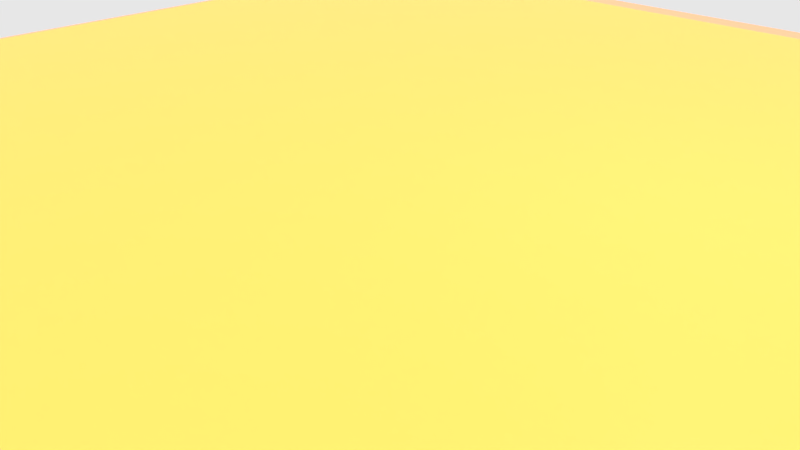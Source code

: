 # Source: desert05.blend  (saved by Blender 2.71.0; exported with 4.5.12 LTS)
import bpy
from mathutils import Matrix  # noqa: F401  (used for matrix-valued properties, if any)

bpy.ops.wm.read_factory_settings(use_empty=True)
scene = bpy.context.scene
scene.name = 'Scene'

# ---- collections
col_collection_1 = bpy.data.collections.new('Collection 1'); scene.collection.children.link(col_collection_1)

# ---- images (referenced by path relative to the original .blend; pixels are not part of the script)
import os
ASSET_DIR = os.environ.get("B2B_ASSET_DIR", "")  # directory of the original .blend (textures are referenced by path, not embedded)
HERE = os.path.dirname(os.path.abspath(__file__))  # packed textures are extracted next to this script under _unpacked/

def load_image(name, relpath, width, height, colorspace="sRGB"):
    """Load a texture the original file referenced (path relative to the .blend, or extracted next to this script)."""
    p = next((c for c in (os.path.join(HERE, relpath), os.path.join(ASSET_DIR, relpath)) if relpath and os.path.exists(c)), "")
    if p:
        img = bpy.data.images.load(p, check_existing=True)
        img.name = name
    else:  # same state as the original file: an image datablock whose file is absent (Cycles renders it pink)
        img = bpy.data.images.new(name, width, height)
        img.source = "FILE"
        img.filepath = "//" + (relpath or name)
    img.colorspace_settings.name = colorspace
    return img
img_bois_spec_png = load_image('Bois_SPEC.png', 'Bois_SPEC.png', 1024, 1024, 'sRGB')
img_bois_nrm_png_001 = load_image('Bois_NRM.png.001', 'Bois_NRM.png', 1024, 1024, 'sRGB')
img_bois_color_png_001 = load_image('Bois_COLOR.png.001', 'Bois_COLOR.png', 1024, 1024, 'sRGB')
img_metalpeint_nrm_jpg_001 = load_image('metalpeint_NRM.jpg.001', 'metalpeint_NRM.jpg', 1024, 1024, 'sRGB')
img_soilbeach0092_2_s_jpg = load_image('SoilBeach0092_2_S.jpg', 'SourcesImages/SoilBeach0092_2_S.jpg', 1024, 1024, 'sRGB')
img_bruitnormalmap03_png_001 = load_image('BruitNormalMap03.PNG.001', 'BruitNormalMap03.PNG', 1024, 1024, 'sRGB')

# ---- materials (node trees are filled in below, after node groups)
mat_lattebois = bpy.data.materials.new('LatteBois')
mat_lattebois.alpha_threshold = 0.0
mat_lattebois.roughness = 0.5
mat_lattebois.line_color = (0.0, 0.0, 0.0, 1.0)
mat_metalvert = bpy.data.materials.new('MetalVert')
mat_metalvert.alpha_threshold = 0.0
mat_metalvert.roughness = 0.5
mat_metalvert.line_color = (0.0, 0.0, 0.0, 1.0)
mat_material_001 = bpy.data.materials.new('Material.001')
mat_material_001.alpha_threshold = 0.0
mat_material_001.roughness = 0.5
mat_material_001.line_color = (0.0, 0.0, 0.0, 1.0)
mat_neige = bpy.data.materials.new('Neige')
mat_neige.alpha_threshold = 0.0
mat_neige.roughness = 0.5
mat_neige.line_color = (0.0, 0.0, 0.0, 1.0)

# ---- node groups
ng_sh_advanceddiffuse_001 = bpy.data.node_groups.new('SH_AdvancedDiffuse.001', 'ShaderNodeTree')
_s = ng_sh_advanceddiffuse_001.interface.new_socket(name='Diffuse', in_out='OUTPUT', socket_type='NodeSocketShader')
_s = ng_sh_advanceddiffuse_001.interface.new_socket(name='Color', in_out='INPUT', socket_type='NodeSocketColor')
_s.default_value = (1.0, 1.0, 1.0, 1.0)
_s = ng_sh_advanceddiffuse_001.interface.new_socket(name='Roughness', in_out='INPUT', socket_type='NodeSocketFloat')
_s.subtype = 'FACTOR'
_s.min_value = 0.0
_s.max_value = 1.0
_s = ng_sh_advanceddiffuse_001.interface.new_socket(name='GlossyColor', in_out='INPUT', socket_type='NodeSocketColor')
_s.default_value = (0.8, 0.8, 0.8, 1.0)
_s = ng_sh_advanceddiffuse_001.interface.new_socket(name='Glossyness', in_out='INPUT', socket_type='NodeSocketFloat')
_s.default_value = 0.5
_s.min_value = 0.0
_s.max_value = 1.0
_s = ng_sh_advanceddiffuse_001.interface.new_socket(name='GlossyRoughness', in_out='INPUT', socket_type='NodeSocketFloat')
_s.subtype = 'FACTOR'
_s.default_value = 0.2
_s.min_value = 0.0
_s.max_value = 1.0
_s = ng_sh_advanceddiffuse_001.interface.new_socket(name='FresnelBlend', in_out='INPUT', socket_type='NodeSocketFloat')
_s.default_value = 0.33
_s.min_value = 0.0
_s.max_value = 1.0
_s = ng_sh_advanceddiffuse_001.interface.new_socket(name='Normal', in_out='INPUT', socket_type='NodeSocketVector')
_s.min_value = -1.0
_s.max_value = 1.0
_s.hide_value = True
_N = ng_sh_advanceddiffuse_001.nodes; _L = ng_sh_advanceddiffuse_001.links
n0 = _N.new('NodeGroupOutput'); n0.name = 'Group Output'; n0.location = (479, 0)
n1 = _N.new('ShaderNodeMixShader'); n1.name = 'Mix Shader'; n1.location = (167, 12)
n2 = _N.new('ShaderNodeMath'); n2.name = 'Math'; n2.location = (-20, 185)
n2.operation = 'MULTIPLY'
n3 = _N.new('ShaderNodeLayerWeight'); n3.name = 'Layer Weight'; n3.location = (-256, 161)
n4 = _N.new('ShaderNodeBsdfDiffuse'); n4.name = 'Diffuse BSDF'; n4.location = (-251, 0)
n5 = _N.new('NodeGroupInput'); n5.name = 'Group Input'; n5.location = (-613, -2)
n6 = _N.new('ShaderNodeBsdfAnisotropic'); n6.name = 'Glossy BSDF'; n6.location = (-251, -118)
n6.distribution = 'GGX'
n7 = _N.new('ShaderNodeMath'); n7.name = 'Math.001'; n7.location = (0, 0)
n7.operation = 'POWER'
_L.new(n6.outputs[0], n1.inputs[2])
_L.new(n2.outputs[0], n1.inputs[0])
_L.new(n4.outputs[0], n1.inputs[1])
_L.new(n5.outputs[0], n4.inputs[0])
_L.new(n5.outputs[1], n4.inputs[1])
_L.new(n5.outputs[2], n6.inputs[0])
_L.new(n1.outputs[0], n0.inputs[0])
_L.new(n3.outputs[0], n2.inputs[0])
_L.new(n5.outputs[5], n3.inputs[0])
_L.new(n5.outputs[3], n2.inputs[1])
_L.new(n5.outputs[6], n6.inputs[4])
_L.new(n5.outputs[4], n7.inputs[0])
_L.new(n7.outputs[0], n6.inputs[1])
n0.is_active_output = True
ng_sh_advanceddiffuse = bpy.data.node_groups.new('SH_AdvancedDiffuse', 'ShaderNodeTree')
_s = ng_sh_advanceddiffuse.interface.new_socket(name='Diffuse', in_out='OUTPUT', socket_type='NodeSocketShader')
_s = ng_sh_advanceddiffuse.interface.new_socket(name='Color', in_out='INPUT', socket_type='NodeSocketColor')
_s.default_value = (1.0, 1.0, 1.0, 1.0)
_s = ng_sh_advanceddiffuse.interface.new_socket(name='Roughness', in_out='INPUT', socket_type='NodeSocketFloat')
_s.subtype = 'FACTOR'
_s.min_value = 0.0
_s.max_value = 1.0
_s = ng_sh_advanceddiffuse.interface.new_socket(name='GlossyColor', in_out='INPUT', socket_type='NodeSocketColor')
_s.default_value = (0.8, 0.8, 0.8, 1.0)
_s = ng_sh_advanceddiffuse.interface.new_socket(name='Glossyness', in_out='INPUT', socket_type='NodeSocketFloat')
_s.default_value = 0.5
_s.min_value = 0.0
_s.max_value = 1.0
_s = ng_sh_advanceddiffuse.interface.new_socket(name='GlossyRoughness', in_out='INPUT', socket_type='NodeSocketFloat')
_s.subtype = 'FACTOR'
_s.default_value = 0.2
_s.min_value = 0.0
_s.max_value = 1.0
_s = ng_sh_advanceddiffuse.interface.new_socket(name='FresnelBlend', in_out='INPUT', socket_type='NodeSocketFloat')
_s.default_value = 0.33
_s.min_value = 0.0
_s.max_value = 1.0
_s = ng_sh_advanceddiffuse.interface.new_socket(name='Normal', in_out='INPUT', socket_type='NodeSocketVector')
_s.min_value = -1.0
_s.max_value = 1.0
_s.hide_value = True
_N = ng_sh_advanceddiffuse.nodes; _L = ng_sh_advanceddiffuse.links
n0 = _N.new('NodeGroupOutput'); n0.name = 'Group Output'; n0.location = (479, 0)
n1 = _N.new('ShaderNodeMixShader'); n1.name = 'Mix Shader'; n1.location = (167, 12)
n2 = _N.new('NodeGroupInput'); n2.name = 'Group Input'; n2.location = (-613, -2)
n3 = _N.new('ShaderNodeBsdfDiffuse'); n3.name = 'Diffuse BSDF'; n3.location = (-251, 0)
n4 = _N.new('ShaderNodeBsdfAnisotropic'); n4.name = 'Glossy BSDF'; n4.location = (-251, -118)
n4.distribution = 'GGX'
n5 = _N.new('ShaderNodeMath'); n5.name = 'Math'; n5.location = (-61, 185)
n5.operation = 'MULTIPLY'
n6 = _N.new('ShaderNodeLayerWeight'); n6.name = 'Layer Weight'; n6.location = (-308, 180)
n7 = _N.new('ShaderNodeMath'); n7.name = 'Math.001'; n7.location = (0, 0)
n7.operation = 'POWER'
_L.new(n4.outputs[0], n1.inputs[2])
_L.new(n5.outputs[0], n1.inputs[0])
_L.new(n3.outputs[0], n1.inputs[1])
_L.new(n2.outputs[0], n3.inputs[0])
_L.new(n2.outputs[1], n3.inputs[1])
_L.new(n2.outputs[2], n4.inputs[0])
_L.new(n1.outputs[0], n0.inputs[0])
_L.new(n6.outputs[0], n5.inputs[0])
_L.new(n2.outputs[5], n6.inputs[0])
_L.new(n2.outputs[3], n5.inputs[1])
_L.new(n2.outputs[6], n4.inputs[4])
_L.new(n2.outputs[6], n3.inputs[2])
_L.new(n2.outputs[4], n7.inputs[0])
_L.new(n7.outputs[0], n4.inputs[1])
n0.is_active_output = True

# ---- material node trees
mat_lattebois.use_nodes = True; mat_lattebois.node_tree.nodes.clear()
_N = mat_lattebois.node_tree.nodes; _L = mat_lattebois.node_tree.links
n0 = _N.new('ShaderNodeOutputMaterial'); n0.name = 'Material Output'; n0.location = (321, 290)
n1 = _N.new('ShaderNodeTexImage'); n1.name = 'Image Texture.002'; n1.location = (-118, 415)
n1.width = 140
n1.image = img_bois_spec_png
n2 = _N.new('ShaderNodeTexImage'); n2.name = 'Image Texture.001'; n2.location = (-331, 217)
n2.width = 140
n2.image = img_bois_nrm_png_001
n3 = _N.new('ShaderNodeMapping'); n3.name = 'Mapping.003'; n3.location = (-672, 586)
n3.vector_type = 'VECTOR'
n3.inputs[2].default_value = (0.0, -0.0, 1.571)
n3.inputs[3].default_value = (2.0, 2.0, 1.0)
n4 = _N.new('ShaderNodeUVMap'); n4.name = 'UV Map'; n4.location = (-967, 411)
n4.uv_map = 'UVMap'
n5 = _N.new('ShaderNodeNormalMap'); n5.name = 'Normal Map.002'; n5.location = (-51, 144)
n5.uv_map = 'UVMap'
n5.inputs[0].default_value = 0.1
n6 = _N.new('ShaderNodeTexImage'); n6.name = 'Image Texture'; n6.location = (-210, 766)
n6.width = 140
n6.image = img_bois_color_png_001
n7 = _N.new('ShaderNodeRGBCurve'); n7.name = 'RGB Curves'; n7.location = (-10, 837)
_c = n7.mapping.curves[0]
while len(_c.points) > 2: _c.points.remove(_c.points[-1])
_c.points[0].location = (0.0, 0.0); _c.points[0].handle_type = 'AUTO'
_c.points[1].location = (0.86818, 0.4125); _c.points[1].handle_type = 'AUTO'
_p = _c.points.new(1.0, 1.0); _p.handle_type = 'AUTO'
_c = n7.mapping.curves[2]
while len(_c.points) > 2: _c.points.remove(_c.points[-1])
_c.points[0].location = (0.0, 0.0); _c.points[0].handle_type = 'AUTO'
_c.points[1].location = (0.26818, 0.55625); _c.points[1].handle_type = 'AUTO'
_p = _c.points.new(0.56818, 0.775); _p.handle_type = 'AUTO'
_p = _c.points.new(0.63636, 0.9375); _p.handle_type = 'AUTO'
_p = _c.points.new(1.0, 1.0); _p.handle_type = 'AUTO'
_c = n7.mapping.curves[3]
while len(_c.points) > 2: _c.points.remove(_c.points[-1])
_c.points[0].location = (0.0, 0.0); _c.points[0].handle_type = 'AUTO'
_c.points[1].location = (0.74545, 0.2125); _c.points[1].handle_type = 'AUTO'
_p = _c.points.new(1.0, 1.0); _p.handle_type = 'AUTO'
n7.mapping.update()
n8 = _N.new('ShaderNodeMath'); n8.name = 'Math'; n8.location = (75, 470)
n8.operation = 'MULTIPLY'
n8.inputs[1].default_value = 0.3
n9 = _N.new('ShaderNodeGroup'); n9.name = 'Group'; n9.location = (281, 724)
n9.node_tree = ng_sh_advanceddiffuse_001
n9.inputs[1].default_value = 0.0
n9.inputs[2].default_value = (0.8, 0.8, 0.8, 1.0)
n9.inputs[4].default_value = 0.1
n9.inputs[5].default_value = 0.33
n9.inputs[6].default_value = (0.0, 0.0, 0.0)
n10 = _N.new('ShaderNodeDisplacement'); n10.name = 'Displacement'; n10.location = (0, 0)
n10.inputs[1].default_value = 0.0
n10.inputs[2].default_value = 0.1
_L.new(n4.outputs[0], n3.inputs[0])
_L.new(n3.outputs[0], n6.inputs[0])
_L.new(n3.outputs[0], n2.inputs[0])
_L.new(n3.outputs[0], n1.inputs[0])
_L.new(n2.outputs[0], n5.inputs[1])
_L.new(n9.outputs[0], n0.inputs[0])
_L.new(n6.outputs[0], n7.inputs[1])
_L.new(n7.outputs[0], n9.inputs[0])
_L.new(n1.outputs[0], n8.inputs[0])
_L.new(n8.outputs[0], n9.inputs[3])
_L.new(n5.outputs[0], n10.inputs[0])
_L.new(n10.outputs[0], n0.inputs[2])
n0.is_active_output = True
mat_metalvert.use_nodes = True; mat_metalvert.node_tree.nodes.clear()
_N = mat_metalvert.node_tree.nodes; _L = mat_metalvert.node_tree.links
n0 = _N.new('ShaderNodeEmission'); n0.name = 'Emission'; n0.location = (32, 71)
n0.inputs[0].default_value = (0.8, 0.8, 0.8, 1.0)
n1 = _N.new('ShaderNodeOutputMaterial'); n1.name = 'Material Output'; n1.location = (300, 300)
n2 = _N.new('ShaderNodeBsdfDiffuse'); n2.name = 'Diffuse BSDF'; n2.location = (-287, 53)
n3 = _N.new('ShaderNodeMapping'); n3.name = 'Mapping.001'; n3.location = (-888, 251)
n3.vector_type = 'VECTOR'
n3.inputs[2].default_value = (0.0, -0.0, 0.01745)
n3.inputs[3].default_value = (7.0, 7.0, 1.0)
n4 = _N.new('ShaderNodeTexImage'); n4.name = 'Image Texture'; n4.location = (-517, 258)
n4.width = 140
n4.image = img_metalpeint_nrm_jpg_001
n5 = _N.new('ShaderNodeNormalMap'); n5.name = 'Normal Map'; n5.location = (-282, 262)
n5.uv_map = 'UVMap'
n6 = _N.new('ShaderNodeUVMap'); n6.name = 'UV Map'; n6.location = (-1103, 162)
n6.uv_map = 'UVMap'
n7 = _N.new('ShaderNodeGroup'); n7.name = 'Group'; n7.location = (106, 413)
n7.node_tree = ng_sh_advanceddiffuse_001
n7.inputs[0].default_value = (0.0136, 0.02365, 0.008534, 1.0)
n7.inputs[1].default_value = 1.0
n7.inputs[2].default_value = (0.8, 0.8, 0.8, 1.0)
n7.inputs[3].default_value = 2.0
n7.inputs[4].default_value = 0.02
n7.inputs[5].default_value = 0.33
_L.new(n4.outputs[0], n5.inputs[1])
_L.new(n5.outputs[0], n7.inputs[6])
_L.new(n3.outputs[0], n4.inputs[0])
_L.new(n4.outputs[0], n2.inputs[0])
_L.new(n6.outputs[0], n3.inputs[0])
_L.new(n7.outputs[0], n1.inputs[0])
n1.is_active_output = True
mat_material_001.use_nodes = True; mat_material_001.node_tree.nodes.clear()
_N = mat_material_001.node_tree.nodes; _L = mat_material_001.node_tree.links
n0 = _N.new('ShaderNodeOutputMaterial'); n0.name = 'Material Output'; n0.location = (702, 212)
n1 = _N.new('ShaderNodeMapping'); n1.name = 'Mapping.001'; n1.location = (-879, -190)
n1.inputs[2].default_value = (0.0, -0.0, 0.6981)
n1.inputs[3].default_value = (6.0, 6.0, 1.0)
n2 = _N.new('ShaderNodeMapping'); n2.name = 'Mapping'; n2.location = (-865, 155)
n2.vector_type = 'VECTOR'
n2.inputs[2].default_value = (0.0, -0.0, 0.6981)
n2.inputs[3].default_value = (10.0, 10.0, 1.0)
n3 = _N.new('ShaderNodeUVMap'); n3.name = 'UV Map'; n3.location = (-1332, 139)
n3.uv_map = 'UVMap'
n4 = _N.new('ShaderNodeTexImage'); n4.name = 'Image Texture'; n4.location = (-396, 135)
n4.width = 140
n4.image = img_soilbeach0092_2_s_jpg
n5 = _N.new('ShaderNodeTexImage'); n5.name = 'Image Texture.001'; n5.location = (-458, -172)
n5.width = 140
n5.image = img_soilbeach0092_2_s_jpg
n6 = _N.new('ShaderNodeMix'); n6.name = 'Mix.002'; n6.location = (-198, -201)
n6.data_type = 'RGBA'
n6.inputs[0].default_value = 0.0
n7 = _N.new('ShaderNodeMix'); n7.name = 'Mix'; n7.location = (-157, 73)
n7.data_type = 'RGBA'
n7.inputs[0].default_value = 0.3
n8 = _N.new('ShaderNodeMix'); n8.name = 'Mix.001'; n8.location = (731, -79)
n8.data_type = 'RGBA'
n8.blend_type = 'ADD'
n9 = _N.new('ShaderNodeGroup'); n9.name = 'Group'; n9.location = (21, 401)
n9.node_tree = ng_sh_advanceddiffuse
n9.inputs[0].default_value = (1.0, 0.4493, 0.0824, 1.0)
n9.inputs[1].default_value = 0.0
n9.inputs[2].default_value = (0.8, 0.8, 0.8, 1.0)
n9.inputs[3].default_value = 0.5
n9.inputs[4].default_value = 0.2
n9.inputs[5].default_value = 0.33
n9.inputs[6].default_value = (0.0, 0.0, 0.0)
n10 = _N.new('ShaderNodeTexWave'); n10.name = 'Wave Texture'; n10.location = (-240, 368)
n10.bands_direction = 'DIAGONAL'
n10.rings_direction = 'SPHERICAL'
n10.inputs[1].default_value = 50.0
n10.inputs[2].default_value = 7.5
n10.inputs[3].default_value = 10.0
n10.inputs[6].default_value = 1.571
n11 = _N.new('ShaderNodeDisplacement'); n11.name = 'Displacement'; n11.location = (0, 0)
n11.inputs[1].default_value = 0.0
n11.inputs[2].default_value = 0.1
_L.new(n4.outputs[0], n7.inputs[6])
_L.new(n2.outputs[0], n4.inputs[0])
_L.new(n3.outputs[0], n2.inputs[0])
_L.new(n1.outputs[0], n5.inputs[0])
_L.new(n3.outputs[0], n1.inputs[0])
_L.new(n7.outputs[2], n8.inputs[6])
_L.new(n5.outputs[0], n6.inputs[6])
_L.new(n6.outputs[2], n8.inputs[7])
_L.new(n9.outputs[0], n0.inputs[0])
_L.new(n8.outputs[2], n11.inputs[0])
_L.new(n11.outputs[0], n0.inputs[2])
n0.is_active_output = True
mat_neige.use_nodes = True; mat_neige.node_tree.nodes.clear()
_N = mat_neige.node_tree.nodes; _L = mat_neige.node_tree.links
n0 = _N.new('ShaderNodeMixShader'); n0.name = 'Mix Shader'; n0.location = (774, 480)
n1 = _N.new('ShaderNodeMapping'); n1.name = 'Mapping.002'; n1.location = (476, -205)
n1.inputs[2].default_value = (0.0, -0.0, 0.5236)
n1.inputs[3].default_value = (9.0, 9.0, 1.0)
n2 = _N.new('ShaderNodeUVMap'); n2.name = 'UV Map.001'; n2.location = (177, -301)
n2.uv_map = 'UVMap'
n3 = _N.new('ShaderNodeTexImage'); n3.name = 'Image Texture.001'; n3.location = (925, -44)
n3.width = 140
n3.image = img_soilbeach0092_2_s_jpg
n4 = _N.new('ShaderNodeBsdfDiffuse'); n4.name = 'Diffuse BSDF.001'; n4.location = (1181, 436)
n5 = _N.new('ShaderNodeOutputMaterial'); n5.name = 'Material Output'; n5.location = (1402, 329)
n6 = _N.new('ShaderNodeAddShader'); n6.name = 'Add Shader'; n6.location = (528, 280)
n7 = _N.new('ShaderNodeMixShader'); n7.name = 'Mix Shader.002'; n7.location = (747, 284)
n7.inputs[0].default_value = 0.01
n8 = _N.new('ShaderNodeEmission'); n8.name = 'Emission.003'; n8.location = (739, 97)
n8.inputs[0].default_value = (0.4055, 0.1736, 0.1053, 1.0)
n8.inputs[1].default_value = 5.0
n9 = _N.new('ShaderNodeLayerWeight'); n9.name = 'Layer Weight'; n9.location = (504, 487)
n9.inputs[0].default_value = 0.3
n10 = _N.new('ShaderNodeBsdfDiffuse'); n10.name = 'Diffuse BSDF'; n10.location = (278, 336)
n10.inputs[0].default_value = (0.3026, 0.1069, 0.02611, 1.0)
n10.inputs[1].default_value = 1.0
n11 = _N.new('ShaderNodeUVMap'); n11.name = 'UV Map'; n11.location = (-1514, 21)
n11.uv_map = 'UVMap'
n12 = _N.new('ShaderNodeMapping'); n12.name = 'Mapping.001'; n12.location = (-1285, 133)
n12.vector_type = 'VECTOR'
n12.inputs[3].default_value = (15.0, 15.0, 1.0)
n13 = _N.new('ShaderNodeTexImage'); n13.name = 'Image Texture'; n13.location = (-861, 121)
n13.width = 140
n13.image = img_bruitnormalmap03_png_001
n13.interpolation = 'Closest'
n14 = _N.new('ShaderNodeNormalMap'); n14.name = 'Normal Map'; n14.location = (-628, 50)
n14.uv_map = 'UVMap'
n15 = _N.new('ShaderNodeMapping'); n15.name = 'Mapping'; n15.location = (-393, 75)
n15.vector_type = 'NORMAL'
n16 = _N.new('ShaderNodeBsdfAnisotropic'); n16.name = 'Glossy BSDF'; n16.location = (79, 71)
n16.distribution = 'GGX'
n16.inputs[0].default_value = (0.6422, 0.3712, 0.2571, 1.0)
n16.inputs[1].default_value = 0.6325
n17 = _N.new('ShaderNodeMixShader'); n17.name = 'Mix Shader.001'; n17.location = (973, 334)
n18 = _N.new('ShaderNodeEmission'); n18.name = 'Emission.002'; n18.location = (514, 122)
n18.inputs[0].default_value = (0.1662, 0.03786, 0.008288, 1.0)
n18.inputs[1].default_value = 2.0
n19 = _N.new('ShaderNodeMix'); n19.name = 'Mix'; n19.location = (1156, 46)
n19.data_type = 'RGBA'
n19.inputs[0].default_value = 0.4541
n20 = _N.new('ShaderNodeDisplacement'); n20.name = 'Displacement'; n20.location = (0, 0)
n20.inputs[1].default_value = 0.0
n20.inputs[2].default_value = 0.1
_L.new(n13.outputs[0], n14.inputs[1])
_L.new(n14.outputs[0], n15.inputs[0])
_L.new(n12.outputs[0], n13.inputs[0])
_L.new(n11.outputs[0], n12.inputs[0])
_L.new(n18.outputs[0], n7.inputs[2])
_L.new(n10.outputs[0], n6.inputs[0])
_L.new(n6.outputs[0], n7.inputs[1])
_L.new(n16.outputs[0], n6.inputs[1])
_L.new(n1.outputs[0], n3.inputs[0])
_L.new(n2.outputs[0], n1.inputs[0])
_L.new(n3.outputs[0], n19.inputs[6])
_L.new(n19.outputs[2], n4.inputs[0])
_L.new(n7.outputs[0], n17.inputs[1])
_L.new(n17.outputs[0], n5.inputs[0])
_L.new(n9.outputs[0], n17.inputs[0])
_L.new(n8.outputs[0], n17.inputs[2])
_L.new(n15.outputs[0], n16.inputs[4])
_L.new(n19.outputs[2], n20.inputs[0])
_L.new(n20.outputs[0], n5.inputs[2])
n5.is_active_output = True

# ---- world
world_world = bpy.data.worlds.new('World'); scene.world = world_world
world_world.use_nodes = True; world_world.node_tree.nodes.clear()
_N = world_world.node_tree.nodes; _L = world_world.node_tree.links
n0 = _N.new('ShaderNodeOutputWorld'); n0.name = 'World Output'; n0.location = (300, 300)
n1 = _N.new('ShaderNodeBackground'); n1.name = 'Background'; n1.location = (10, 300)
n2 = _N.new('ShaderNodeTexSky'); n2.name = 'Sky Texture'; n2.location = (-364, 311)
n2.mute = True
n2.sky_type = 'HOSEK_WILKIE'
n2.sun_direction = (-0.4154, 0.04615, 0.9085)
n2.sun_elevation = 1.571
_L.new(n1.outputs[0], n0.inputs[0])
_L.new(n2.outputs[0], n1.inputs[0])
n0.is_active_output = True
world_world.color = (0.05088, 0.05088, 0.05088)
world_world.use_sun_shadow = False
world_world.sun_shadow_jitter_overblur = 0.0
world_world.cycles.sampling_method = 'MANUAL'
world_world.cycles.sample_map_resolution = 256

# ---- cameras
cam_camera = bpy.data.cameras.new('Camera')
cam_camera.clip_end = 100.0
cam_camera.lens = 35.0
cam_camera.sensor_width = 32.0
cam_camera.sensor_height = 18.0
cam_camera.ortho_scale = 7.314
cam_camera.dof.focus_distance = 0.0

# ---- lights
light_sun = bpy.data.lights.new('Sun', 'SUN')
light_sun.color = (1.0, 0.7273, 0.4381)
light_sun.transmission_factor = 0.0
light_sun.angle = 0.1993
light_sun.energy = 1.0
light_sun.shadow_buffer_clip_start = 0.5
light_sun.shadow_soft_size = 0.1
light_sun.shadow_cascade_max_distance = 1000.0
light_sun.cycles.use_multiple_importance_sampling = False
light_lamp = bpy.data.lights.new('Lamp', 'POINT')
light_lamp.transmission_factor = 0.0
light_lamp.cutoff_distance = 30.0
light_lamp.energy = 100.0
light_lamp.shadow_buffer_clip_start = 1.001
light_lamp.shadow_soft_size = 0.1
light_lamp.shadow_maximum_resolution = 0.006
light_lamp.use_absolute_resolution = True
light_lamp.cycles.use_multiple_importance_sampling = False
light_sun_001 = bpy.data.lights.new('Sun.001', 'SUN')
light_sun_001.color = (0.8, 0.8, 0.8)
light_sun_001.transmission_factor = 0.0
light_sun_001.angle = 0.1993
light_sun_001.energy = 4.3
light_sun_001.shadow_buffer_clip_start = 0.5
light_sun_001.shadow_soft_size = 0.1
light_sun_001.shadow_cascade_max_distance = 1000.0
light_sun_001.cycles.use_multiple_importance_sampling = False

# ---- meshes
me_cube_003 = bpy.data.meshes.new('Cube.003')
me_cube_003.from_pydata([(-1.0, -0.4772, -0.1462), (-1.0, -0.4886, -0.2851), (-1.0, -0.4473, -0.1487), (-1.0, -0.4587, -0.2876), (-0.9612, -0.4886, -0.2851), (-0.9612, -0.4473, -0.1487), (-0.9612, -0.4587, -0.2876), (-0.9612, -0.4772, -0.1462), (1.0, -0.4772, -0.1462), (1.0, -0.4886, -0.2851), (1.0, -0.4473, -0.1487), (1.0, -0.4587, -0.2876), (0.0, -0.4587, -0.2876), (0.0, -0.4886, -0.2851), (0.0, -0.4473, -0.1487), (0.0, -0.4772, -0.1462), (0.9612, -0.4886, -0.2851), (0.9612, -0.4473, -0.1487), (0.9612, -0.4587, -0.2876), (0.9612, -0.4772, -0.1462), (-1.0, -0.4903, -0.2911), (-1.0, -0.5192, -0.4274), (-1.0, -0.461, -0.2973), (-1.0, -0.4899, -0.4336), (-0.9612, -0.5192, -0.4274), (-0.9612, -0.461, -0.2973), (-0.9612, -0.4899, -0.4336), (-0.9612, -0.4903, -0.2911), (1.0, -0.4903, -0.2911), (1.0, -0.5192, -0.4274), (1.0, -0.461, -0.2973), (1.0, -0.4899, -0.4336), (0.0, -0.4899, -0.4336), (0.0, -0.5192, -0.4274), (0.0, -0.461, -0.2973), (0.0, -0.4903, -0.2911), (0.9612, -0.5192, -0.4274), (0.9612, -0.461, -0.2973), (0.9612, -0.4899, -0.4336), (0.9612, -0.4903, -0.2911), (-1.0, -0.06, -0.015), (-1.0, 0.07933, -0.015), (-1.0, -0.06, 0.015), (-1.0, 0.07933, 0.015), (-0.9612, 0.07933, -0.015), (-0.9612, -0.06, 0.015), (-0.9612, 0.07933, 0.015), (-0.9612, -0.06, -0.015), (1.0, -0.06, -0.015), (1.0, 0.07933, -0.015), (1.0, -0.06, 0.015), (1.0, 0.07933, 0.015), (0.0, 0.07933, 0.015), (0.0, 0.07933, -0.015), (0.0, -0.06, 0.015), (0.0, -0.06, -0.015), (0.9612, 0.07933, -0.015), (0.9612, -0.06, 0.015), (0.9612, 0.07933, 0.015), (0.9612, -0.06, -0.015), (-1.0, -0.2115, -0.02017), (-1.0, -0.07216, -0.01727), (-1.0, -0.2121, 0.00982), (-1.0, -0.07278, 0.01272), (-0.9612, -0.07216, -0.01727), (-0.9612, -0.2121, 0.00982), (-0.9612, -0.07278, 0.01272), (-0.9612, -0.2115, -0.02017), (1.0, -0.2115, -0.02017), (1.0, -0.07216, -0.01727), (1.0, -0.2121, 0.00982), (1.0, -0.07278, 0.01272), (0.0, -0.07278, 0.01272), (0.0, -0.07216, -0.01727), (0.0, -0.2121, 0.00982), (0.0, -0.2115, -0.02017), (0.9612, -0.07216, -0.01727), (0.9612, -0.2121, 0.00982), (0.9612, -0.07278, 0.01272), (0.9612, -0.2115, -0.02017), (-1.0, -0.4649, 0.003011), (-1.0, -0.4763, -0.1358), (-1.0, -0.435, 0.0005489), (-1.0, -0.4464, -0.1383), (-0.9612, -0.4763, -0.1358), (-0.9612, -0.435, 0.0005489), (-0.9612, -0.4464, -0.1383), (-0.9612, -0.4649, 0.003011), (1.0, -0.4649, 0.003011), (1.0, -0.4763, -0.1358), (1.0, -0.435, 0.0005489), (1.0, -0.4464, -0.1383), (0.0, -0.4464, -0.1383), (0.0, -0.4763, -0.1358), (0.0, -0.435, 0.0005489), (0.0, -0.4649, 0.003011), (0.9612, -0.4763, -0.1358), (0.9612, -0.435, 0.0005489), (0.9612, -0.4464, -0.1383), (0.9612, -0.4649, 0.003011)], [], [(2, 3, 1, 0), (5, 2, 0, 7), (5, 6, 3, 2), (6, 12, 13, 4), (7, 4, 13, 15), (14, 5, 7, 15), (14, 12, 6, 5), (3, 6, 4, 1), (0, 1, 4, 7), (10, 8, 9, 11), (17, 19, 8, 10), (17, 10, 11, 18), (18, 16, 13, 12), (19, 15, 13, 16), (14, 15, 19, 17), (14, 17, 18, 12), (11, 9, 16, 18), (8, 19, 16, 9), (22, 23, 21, 20), (25, 22, 20, 27), (25, 26, 23, 22), (26, 32, 33, 24), (27, 24, 33, 35), (34, 25, 27, 35), (34, 32, 26, 25), (23, 26, 24, 21), (20, 21, 24, 27), (30, 28, 29, 31), (37, 39, 28, 30), (37, 30, 31, 38), (38, 36, 33, 32), (39, 35, 33, 36), (34, 35, 39, 37), (34, 37, 38, 32), (31, 29, 36, 38), (28, 39, 36, 29), (42, 43, 41, 40), (45, 42, 40, 47), (45, 46, 43, 42), (46, 52, 53, 44), (47, 44, 53, 55), (54, 45, 47, 55), (54, 52, 46, 45), (43, 46, 44, 41), (40, 41, 44, 47), (50, 48, 49, 51), (57, 59, 48, 50), (57, 50, 51, 58), (58, 56, 53, 52), (59, 55, 53, 56), (54, 55, 59, 57), (54, 57, 58, 52), (51, 49, 56, 58), (48, 59, 56, 49), (62, 63, 61, 60), (65, 62, 60, 67), (65, 66, 63, 62), (66, 72, 73, 64), (67, 64, 73, 75), (74, 65, 67, 75), (74, 72, 66, 65), (63, 66, 64, 61), (60, 61, 64, 67), (70, 68, 69, 71), (77, 79, 68, 70), (77, 70, 71, 78), (78, 76, 73, 72), (79, 75, 73, 76), (74, 75, 79, 77), (74, 77, 78, 72), (71, 69, 76, 78), (68, 79, 76, 69), (82, 83, 81, 80), (85, 82, 80, 87), (85, 86, 83, 82), (86, 92, 93, 84), (87, 84, 93, 95), (94, 85, 87, 95), (94, 92, 86, 85), (83, 86, 84, 81), (80, 81, 84, 87), (90, 88, 89, 91), (97, 99, 88, 90), (97, 90, 91, 98), (98, 96, 93, 92), (99, 95, 93, 96), (94, 95, 99, 97), (94, 97, 98, 92), (91, 89, 96, 98), (88, 99, 96, 89)])
_uv = me_cube_003.uv_layers.new(name='UVMap')
_uv.uv.foreach_set('vector', [1.0, 0.209, 1.0, 0.2787, 0.9825, 0.2787, 0.9825, 0.209, 0.8783, 0.9806, 0.8783, 1.0, 0.8608, 1.0, 0.8608, 0.9806, 0.3244, 0.01942, 0.2433, 0.01942, 0.2433, 0.0, 0.3244, 0.0, 0.8434, 0.9806, 0.8434, 0.5, 0.8608, 0.5, 0.8608, 0.9806, 0.08111, 0.9806, 1.908e-07, 0.9806, 1.041e-07, 0.5, 0.08111, 0.5, 0.8783, 0.5, 0.8783, 0.9806, 0.8608, 0.9806, 0.8608, 0.5, 0.3244, 0.5, 0.2433, 0.5, 0.2433, 0.01942, 0.3244, 0.01942, 0.8434, 1.0, 0.8434, 0.9806, 0.8608, 0.9806, 0.8608, 1.0, 0.08111, 1.0, 2.082e-07, 1.0, 1.908e-07, 0.9806, 0.08111, 0.9806, 0.9825, 0.2787, 1.0, 0.2787, 1.0, 0.3483, 0.9825, 0.3483, 0.8783, 0.01942, 0.8608, 0.01942, 0.8608, 0.0, 0.8783, 0.0, 0.3244, 0.9806, 0.3244, 1.0, 0.2433, 1.0, 0.2433, 0.9806, 0.8434, 0.01942, 0.8608, 0.01942, 0.8608, 0.5, 0.8434, 0.5, 0.08111, 0.01942, 0.08111, 0.5, 1.041e-07, 0.5, 1.735e-08, 0.01942, 0.8783, 0.5, 0.8608, 0.5, 0.8608, 0.01942, 0.8783, 0.01942, 0.3244, 0.5, 0.3244, 0.9806, 0.2433, 0.9806, 0.2433, 0.5, 0.8434, 0.0, 0.8608, 0.0, 0.8608, 0.01942, 0.8434, 0.01942, 0.08111, 0.0, 0.08111, 0.01942, 1.735e-08, 0.01942, 0.0, 0.0, 1.0, 0.06966, 1.0, 0.1393, 0.9825, 0.1393, 0.9825, 0.06966, 0.9652, 0.9806, 0.9652, 1.0, 0.9479, 1.0, 0.9479, 0.9806, 0.6478, 0.9806, 0.7281, 0.9806, 0.7281, 1.0, 0.6478, 1.0, 0.9652, 0.9806, 0.9652, 0.5, 0.9825, 0.5, 0.9825, 0.9806, 0.8085, 0.9806, 0.7281, 0.9806, 0.7281, 0.5, 0.8085, 0.5, 0.9652, 0.5, 0.9652, 0.9806, 0.9479, 0.9806, 0.9479, 0.5, 0.6478, 0.5, 0.7281, 0.5, 0.7281, 0.9806, 0.6478, 0.9806, 0.9652, 1.0, 0.9652, 0.9806, 0.9825, 0.9806, 0.9825, 1.0, 0.8085, 1.0, 0.7281, 1.0, 0.7281, 0.9806, 0.8085, 0.9806, 1.0, 0.06966, 0.9825, 0.06966, 0.9825, 0.0, 1.0, 0.0, 0.9652, 0.01942, 0.9479, 0.01942, 0.9479, 0.0, 0.9652, 0.0, 0.6478, 0.01942, 0.6478, 5.96e-08, 0.7281, 0.0, 0.7281, 0.01942, 0.9652, 0.01942, 0.9825, 0.01942, 0.9825, 0.5, 0.9652, 0.5, 0.8085, 0.01942, 0.8085, 0.5, 0.7281, 0.5, 0.7281, 0.01942, 0.9652, 0.5, 0.9479, 0.5, 0.9479, 0.01942, 0.9652, 0.01942, 0.6478, 0.5, 0.6478, 0.01942, 0.7281, 0.01942, 0.7281, 0.5, 0.9652, 0.0, 0.9825, 0.0, 0.9825, 0.01942, 0.9652, 0.01942, 0.8085, 0.0, 0.8085, 0.01942, 0.7281, 0.01942, 0.7281, 0.0, 0.9825, 0.4876, 0.9825, 0.418, 1.0, 0.418, 1.0, 0.4876, 0.8957, 0.9806, 0.8957, 1.0, 0.8783, 1.0, 0.8783, 0.9806, 0.3244, 0.9806, 0.4053, 0.9806, 0.4053, 1.0, 0.3244, 1.0, 0.8957, 0.9806, 0.8957, 0.5, 0.9132, 0.5, 0.9132, 0.9806, 0.4862, 0.9806, 0.4053, 0.9806, 0.4053, 0.5, 0.4862, 0.5, 0.8957, 0.5, 0.8957, 0.9806, 0.8783, 0.9806, 0.8783, 0.5, 0.3244, 0.5, 0.4053, 0.5, 0.4053, 0.9806, 0.3244, 0.9806, 0.8957, 1.0, 0.8957, 0.9806, 0.9132, 0.9806, 0.9132, 1.0, 0.4862, 1.0, 0.4053, 1.0, 0.4053, 0.9806, 0.4862, 0.9806, 0.9825, 0.4876, 1.0, 0.4876, 1.0, 0.5573, 0.9825, 0.5573, 0.8957, 0.01942, 0.8783, 0.01942, 0.8783, 0.0, 0.8957, 0.0, 0.3244, 0.01942, 0.3244, 0.0, 0.4053, 0.0, 0.4053, 0.01942, 0.8957, 0.01942, 0.9132, 0.01942, 0.9132, 0.5, 0.8957, 0.5, 0.4862, 0.01942, 0.4862, 0.5, 0.4053, 0.5, 0.4053, 0.01942, 0.8957, 0.5, 0.8783, 0.5, 0.8783, 0.01942, 0.8957, 0.01942, 0.3244, 0.5, 0.3244, 0.01942, 0.4053, 0.01942, 0.4053, 0.5, 0.8957, 0.0, 0.9132, 0.0, 0.9132, 0.01942, 0.8957, 0.01942, 0.4862, 0.0, 0.4862, 0.01942, 0.4053, 0.01942, 0.4053, 0.0, 1.0, 0.627, 1.0, 0.6966, 0.9825, 0.6966, 0.9825, 0.627, 0.9305, 0.9806, 0.9305, 1.0, 0.9132, 1.0, 0.9132, 0.9806, 0.567, 0.9806, 0.6478, 0.9806, 0.6478, 1.0, 0.567, 1.0, 0.9305, 0.9806, 0.9305, 0.5, 0.9479, 0.5, 0.9479, 0.9806, 0.567, 0.9806, 0.4862, 0.9806, 0.4862, 0.5, 0.567, 0.5, 0.9305, 0.5, 0.9305, 0.9806, 0.9132, 0.9806, 0.9132, 0.5, 0.567, 0.5, 0.6478, 0.5, 0.6478, 0.9806, 0.567, 0.9806, 0.9305, 1.0, 0.9305, 0.9806, 0.9479, 0.9806, 0.9479, 1.0, 0.567, 1.0, 0.4862, 1.0, 0.4862, 0.9806, 0.567, 0.9806, 0.9825, 0.5573, 1.0, 0.5573, 1.0, 0.627, 0.9825, 0.627, 0.9305, 0.01942, 0.9132, 0.01942, 0.9132, 0.0, 0.9305, 0.0, 0.567, 0.01942, 0.567, 0.0, 0.6478, 0.0, 0.6478, 0.01942, 0.9305, 0.01942, 0.9479, 0.01942, 0.9479, 0.5, 0.9305, 0.5, 0.567, 0.01942, 0.567, 0.5, 0.4862, 0.5, 0.4862, 0.01942, 0.9305, 0.5, 0.9132, 0.5, 0.9132, 0.01942, 0.9305, 0.01942, 0.567, 0.5, 0.567, 0.01942, 0.6478, 0.01942, 0.6478, 0.5, 0.9305, 0.0, 0.9479, 0.0, 0.9479, 0.01942, 0.9305, 0.01942, 0.567, 0.0, 0.567, 0.01942, 0.4862, 0.01942, 0.4862, 0.0, 0.9825, 0.209, 0.9825, 0.1393, 1.0, 0.1393, 1.0, 0.209, 0.8434, 0.9806, 0.8434, 1.0, 0.8259, 1.0, 0.8259, 0.9806, 0.1622, 0.9806, 0.2433, 0.9806, 0.2433, 1.0, 0.1622, 1.0, 0.8085, 0.9806, 0.8085, 0.5, 0.8259, 0.5, 0.8259, 0.9806, 0.1622, 0.9806, 0.08111, 0.9806, 0.08111, 0.5, 0.1622, 0.5, 0.8434, 0.5, 0.8434, 0.9806, 0.8259, 0.9806, 0.8259, 0.5, 0.1622, 0.5, 0.2433, 0.5, 0.2433, 0.9806, 0.1622, 0.9806, 0.8085, 1.0, 0.8085, 0.9806, 0.8259, 0.9806, 0.8259, 1.0, 0.1622, 1.0, 0.08111, 1.0, 0.08111, 0.9806, 0.1622, 0.9806, 1.0, 0.418, 0.9825, 0.418, 0.9825, 0.3483, 1.0, 0.3483, 0.8434, 0.01942, 0.8259, 0.01942, 0.8259, 0.0, 0.8434, 0.0, 0.1622, 0.01942, 0.1622, 0.0, 0.2433, 0.0, 0.2433, 0.01942, 0.8085, 0.01942, 0.8259, 0.01942, 0.8259, 0.5, 0.8085, 0.5, 0.1622, 0.01942, 0.1622, 0.5, 0.08111, 0.5, 0.08111, 0.01942, 0.8434, 0.5, 0.8259, 0.5, 0.8259, 0.01942, 0.8434, 0.01942, 0.1622, 0.5, 0.1622, 0.01942, 0.2433, 0.01942, 0.2433, 0.5, 0.8085, 0.0, 0.8259, 0.0, 0.8259, 0.01942, 0.8085, 0.01942, 0.1622, 0.0, 0.1622, 0.01942, 0.08111, 0.01942, 0.08111, 0.0])
me_cube_003.materials.append(mat_lattebois)
me_cube_003.use_remesh_preserve_volume = False
me_cube_003.use_remesh_preserve_attributes = False
me_cube_003.use_mirror_vertex_groups = False
me_cube_003.update()
me_cube_004 = bpy.data.meshes.new('Cube.004')
me_cube_004.from_pydata([(0.8593, -0.05, -0.005), (0.8593, 0.05, -0.005), (0.9593, 0.05, -0.005), (0.9593, -0.05, -0.005), (0.8593, -0.05, 0.005), (0.8593, 0.05, 0.005), (0.9593, 0.05, 0.005), (0.9593, -0.05, 0.005), (0.8593, 0.03178, 0.005), (0.8593, 0.03178, -0.005), (0.9593, 0.03178, 0.005), (0.9593, 0.03178, -0.005), (0.8593, 0.02595, -0.005), (0.9593, 0.02595, 0.005), (0.8593, 0.02595, 0.005), (0.9593, 0.02595, -0.005), (0.8593, -0.02648, -0.005), (0.9593, -0.02648, 0.005), (0.8593, -0.02648, 0.005), (0.9593, -0.02648, -0.005), (0.8593, -0.03262, -0.005), (0.9593, -0.03262, 0.005), (0.8593, -0.03262, 0.005), (0.9593, -0.03262, -0.005), (0.9339, 0.05, 0.005), (0.9339, 0.05, -0.005), (0.9339, -0.05, 0.005), (0.9339, -0.05, -0.005), (0.9339, 0.03178, -0.005), (0.9339, 0.03178, 0.005), (0.9339, 0.02595, -0.005), (0.9339, 0.02595, 0.005), (0.9339, -0.02648, -0.005), (0.9339, -0.02648, 0.005), (0.9339, -0.03262, -0.005), (0.9339, -0.03262, 0.005), (0.8813, 0.05, -0.005), (0.8813, -0.05, 0.005), (0.8813, 0.03178, 0.005), (0.8813, 0.02595, 0.005), (0.8813, -0.02648, 0.005), (0.8813, -0.03262, 0.005), (0.8813, 0.05, 0.005), (0.8813, -0.05, -0.005), (0.8813, 0.03178, -0.005), (0.8813, 0.02595, -0.005), (0.8813, -0.02648, -0.005), (0.8813, -0.03262, -0.005), (0.9138, 0.05, -0.005), (0.9138, -0.05, 0.005), (0.9138, 0.03178, 0.005), (0.9138, 0.02595, 0.005), (0.9138, -0.02648, 0.005), (0.9138, -0.03262, 0.005), (0.9138, 0.05, 0.005), (0.9138, -0.05, -0.005), (0.9138, 0.03178, -0.005), (0.9138, 0.02595, -0.005), (0.9138, -0.02648, -0.005), (0.9138, -0.03262, -0.005), (0.9025, 0.05, -0.005), (0.9025, -0.05, 0.005), (0.9025, 0.03178, 0.005), (0.9025, 0.02595, 0.005), (0.9025, -0.02648, 0.005), (0.9025, -0.03262, 0.005), (0.9025, 0.05, 0.005), (0.9025, -0.05, -0.005), (0.9025, 0.03178, -0.005), (0.9025, 0.02595, -0.005), (0.9025, -0.02648, -0.005), (0.9025, -0.03262, -0.005), (0.9232, 0.03178, 0.1156), (0.9232, 0.02595, 0.1156), (0.9232, -0.02648, 0.1156), (0.9232, -0.03262, 0.1156), (0.8706, 0.03178, 0.1156), (0.8706, 0.02595, 0.1156), (0.8706, -0.02648, 0.1156), (0.8706, -0.03262, 0.1156), (0.9031, 0.03178, 0.1156), (0.9031, 0.02595, 0.1156), (0.9031, -0.02648, 0.1156), (0.9031, -0.03262, 0.1156), (0.8918, 0.03178, 0.1156), (0.8918, 0.02595, 0.1156), (0.8918, -0.02648, 0.1156), (0.8918, -0.03262, 0.1156), (0.8429, 0.03154, 0.4105), (0.8429, 0.02576, 0.4112), (0.8429, -0.02629, 0.4175), (0.8429, -0.03238, 0.4182), (0.7904, 0.03154, 0.4105), (0.7904, 0.02576, 0.4112), (0.7904, -0.02629, 0.4175), (0.7904, -0.03238, 0.4183), (0.8229, 0.03154, 0.4105), (0.8229, 0.02576, 0.4112), (0.8229, -0.02629, 0.4175), (0.8229, -0.03238, 0.4182), (0.8115, 0.03154, 0.411), (0.8115, 0.02576, 0.4117), (0.8115, -0.02629, 0.418), (0.8115, -0.03238, 0.4188), (0.8592, -0.02648, 0.2728), (0.8906, -0.02648, 0.2728), (0.8906, 0.02595, 0.2728), (0.8706, 0.02595, 0.2728), (0.8906, -0.03262, 0.2728), (0.8706, -0.03262, 0.2728), (0.8381, -0.02648, 0.2728), (0.8592, 0.03178, 0.2728), (0.8381, 0.03178, 0.2728), (0.8381, 0.02595, 0.2728), (0.8706, -0.02648, 0.2728), (0.8706, 0.03178, 0.2728), (0.8906, 0.03178, 0.2728), (0.8381, -0.03262, 0.2728), (0.8592, -0.03262, 0.2728), (0.8592, 0.02595, 0.2728), (0.8583, -0.02648, 0.3688), (0.8583, 0.02595, 0.3688), (0.8583, -0.03262, 0.3688), (0.8058, -0.02648, 0.3688), (0.8058, 0.03178, 0.3688), (0.8058, 0.02595, 0.3688), (0.8383, -0.02648, 0.3688), (0.8269, -0.03262, 0.3688), (0.8269, 0.02595, 0.3688), (0.8269, -0.02648, 0.3688), (0.8383, 0.02595, 0.3688), (0.8383, -0.03262, 0.3688), (0.8269, 0.03178, 0.3688), (0.8383, 0.03178, 0.3688), (0.8583, 0.03178, 0.3688), (0.8058, -0.03262, 0.3688), (0.8229, -0.1158, 0.43), (0.8115, -0.1158, 0.43), (0.8269, -0.1158, 0.3793), (0.8383, -0.1158, 0.3793), (0.8229, -0.2978, 0.43), (0.8115, -0.2978, 0.43), (0.8269, -0.2978, 0.3793), (0.8383, -0.2978, 0.3793), (0.8229, -0.3982, 0.43), (0.8115, -0.3982, 0.43), (0.8269, -0.3982, 0.3793), (0.8383, -0.3982, 0.3793), (0.8593, -0.48, -0.005), (0.8593, -0.38, -0.005), (0.9593, -0.38, -0.005), (0.9593, -0.48, -0.005), (0.8593, -0.48, 0.005), (0.8593, -0.38, 0.005), (0.9593, -0.38, 0.005), (0.9593, -0.48, 0.005), (0.8593, -0.3982, 0.005), (0.8593, -0.3982, -0.005), (0.9593, -0.3982, 0.005), (0.9593, -0.3982, -0.005), (0.8593, -0.404, -0.005), (0.9593, -0.404, 0.005), (0.8593, -0.404, 0.005), (0.9593, -0.404, -0.005), (0.8593, -0.4565, -0.005), (0.9593, -0.4565, 0.005), (0.8593, -0.4565, 0.005), (0.9593, -0.4565, -0.005), (0.8593, -0.4626, -0.005), (0.9593, -0.4626, 0.005), (0.8593, -0.4626, 0.005), (0.9593, -0.4626, -0.005), (0.9339, -0.38, 0.005), (0.9339, -0.38, -0.005), (0.9339, -0.48, 0.005), (0.9339, -0.48, -0.005), (0.9339, -0.3982, -0.005), (0.9339, -0.3982, 0.005), (0.9339, -0.404, -0.005), (0.9339, -0.404, 0.005), (0.9339, -0.4565, -0.005), (0.9339, -0.4565, 0.005), (0.9339, -0.4626, -0.005), (0.9339, -0.4626, 0.005), (0.8813, -0.38, -0.005), (0.8813, -0.48, 0.005), (0.8813, -0.3982, 0.005), (0.8813, -0.404, 0.005), (0.8813, -0.4565, 0.005), (0.8813, -0.4626, 0.005), (0.8813, -0.38, 0.005), (0.8813, -0.48, -0.005), (0.8813, -0.3982, -0.005), (0.8813, -0.404, -0.005), (0.8813, -0.4565, -0.005), (0.8813, -0.4626, -0.005), (0.9138, -0.38, -0.005), (0.9138, -0.48, 0.005), (0.9138, -0.3982, 0.005), (0.9138, -0.404, 0.005), (0.9138, -0.4565, 0.005), (0.9138, -0.4626, 0.005), (0.9138, -0.38, 0.005), (0.9138, -0.48, -0.005), (0.9138, -0.3982, -0.005), (0.9138, -0.404, -0.005), (0.9138, -0.4565, -0.005), (0.9138, -0.4626, -0.005), (0.9025, -0.38, -0.005), (0.9025, -0.48, 0.005), (0.9025, -0.3982, 0.005), (0.9025, -0.404, 0.005), (0.9025, -0.4565, 0.005), (0.9025, -0.4626, 0.005), (0.9025, -0.38, 0.005), (0.9025, -0.48, -0.005), (0.9025, -0.3982, -0.005), (0.9025, -0.404, -0.005), (0.9025, -0.4565, -0.005), (0.9025, -0.4626, -0.005), (0.9232, -0.3982, 0.1156), (0.9232, -0.404, 0.1156), (0.9232, -0.4565, 0.1156), (0.9232, -0.4626, 0.1156), (0.8706, -0.3982, 0.1156), (0.8706, -0.404, 0.1156), (0.8706, -0.4565, 0.1156), (0.8706, -0.4626, 0.1156), (0.9031, -0.3982, 0.1156), (0.9031, -0.404, 0.1156), (0.9031, -0.4565, 0.1156), (0.9031, -0.4626, 0.1156), (0.8918, -0.3982, 0.1156), (0.8918, -0.404, 0.1156), (0.8918, -0.4565, 0.1156), (0.8918, -0.4626, 0.1156), (0.8429, -0.3982, 0.43), (0.8429, -0.404, 0.43), (0.8429, -0.4565, 0.43), (0.8429, -0.4626, 0.43), (0.7904, -0.3982, 0.43), (0.7904, -0.404, 0.43), (0.7904, -0.4565, 0.43), (0.7904, -0.4626, 0.43), (0.8125, -0.4133, 0.5418), (0.8229, -0.404, 0.43), (0.8229, -0.4565, 0.43), (0.8229, -0.4626, 0.43), (0.8125, -0.4075, 0.5418), (0.8115, -0.404, 0.43), (0.8115, -0.4565, 0.43), (0.8115, -0.4626, 0.43), (0.8592, -0.4565, 0.2728), (0.8906, -0.4565, 0.2728), (0.8906, -0.404, 0.2728), (0.8706, -0.404, 0.2728), (0.8906, -0.4626, 0.2728), (0.8706, -0.4626, 0.2728), (0.8381, -0.4565, 0.2728), (0.8592, -0.3982, 0.2728), (0.8381, -0.3982, 0.2728), (0.8381, -0.404, 0.2728), (0.8706, -0.4565, 0.2728), (0.8706, -0.3982, 0.2728), (0.8906, -0.3982, 0.2728), (0.8381, -0.4626, 0.2728), (0.8592, -0.4626, 0.2728), (0.8592, -0.404, 0.2728), (0.8583, -0.4565, 0.3793), (0.8583, -0.404, 0.3793), (0.8583, -0.4626, 0.3793), (0.8058, -0.4565, 0.3793), (0.8058, -0.3982, 0.3793), (0.8058, -0.404, 0.3793), (0.8383, -0.4565, 0.3793), (0.8269, -0.4626, 0.3793), (0.8269, -0.404, 0.3793), (0.8269, -0.4565, 0.3793), (0.8383, -0.404, 0.3793), (0.8383, -0.4626, 0.3793), (0.7925, -0.4075, 0.5418), (0.7811, -0.4075, 0.5418), (0.8583, -0.3982, 0.3793), (0.8058, -0.4626, 0.3793), (0.8125, -0.4658, 0.5418), (0.8125, -0.4719, 0.5418), (0.76, -0.4075, 0.5418), (0.76, -0.4133, 0.5418), (0.76, -0.4658, 0.5418), (0.76, -0.4719, 0.5418), (0.7925, -0.4133, 0.5418), (0.7925, -0.4658, 0.5418), (0.7925, -0.4719, 0.5418), (0.7811, -0.4133, 0.5418), (0.7811, -0.4658, 0.5418), (0.7811, -0.4719, 0.5418), (0.794, -0.4273, 0.6692), (0.794, -0.4215, 0.6692), (0.774, -0.4215, 0.6692), (0.7626, -0.4215, 0.6692), (0.794, -0.4797, 0.6692), (0.794, -0.4859, 0.6692), (0.7415, -0.4215, 0.6692), (0.7415, -0.4273, 0.6692), (0.7415, -0.4797, 0.6692), (0.7415, -0.4859, 0.6692), (0.774, -0.4273, 0.6692), (0.774, -0.4797, 0.6692), (0.774, -0.4859, 0.6692), (0.7626, -0.4273, 0.6692), (0.7626, -0.4797, 0.6692), (0.7626, -0.4859, 0.6692), (0.7809, -0.4433, 0.8006), (0.7809, -0.4375, 0.8006), (0.7609, -0.4375, 0.8006), (0.7495, -0.4375, 0.8006), (0.7809, -0.4958, 0.8006), (0.7809, -0.5019, 0.8006), (0.7284, -0.4375, 0.8006), (0.7284, -0.4433, 0.8006), (0.7284, -0.4958, 0.8006), (0.7284, -0.5019, 0.8006), (0.7609, -0.4433, 0.8006), (0.7609, -0.4958, 0.8006), (0.7609, -0.5019, 0.8006), (0.7495, -0.4433, 0.8006), (0.7495, -0.4958, 0.8006), (0.7495, -0.5019, 0.8006), (0.7809, -0.4578, 0.9501), (0.7809, -0.452, 0.9501), (0.7609, -0.452, 0.9501), (0.7495, -0.452, 0.9501), (0.7809, -0.5102, 0.9501), (0.7809, -0.5164, 0.9501), (0.7284, -0.452, 0.9501), (0.7284, -0.4578, 0.9501), (0.7284, -0.5102, 0.9501), (0.7284, -0.5164, 0.9501), (0.7609, -0.4578, 0.9501), (0.7609, -0.5102, 0.9501), (0.7609, -0.5164, 0.9501), (0.7495, -0.4578, 0.9501), (0.7495, -0.5102, 0.9501), (0.7495, -0.5164, 0.9501), (0.7036, -0.3982, 0.429), (0.7036, -0.404, 0.429), (0.7036, -0.4565, 0.429), (0.7036, -0.4626, 0.429), (0.7045, -0.4565, 0.3759), (0.7045, -0.3982, 0.3759), (0.7045, -0.404, 0.3759), (0.7045, -0.4626, 0.3759), (0.495, -0.3982, 0.4273), (0.495, -0.404, 0.4273), (0.495, -0.4565, 0.4273), (0.495, -0.4626, 0.4273), (0.496, -0.4565, 0.3743), (0.496, -0.3982, 0.3743), (0.496, -0.404, 0.3743), (0.496, -0.4626, 0.3743), (0.2319, -0.3982, 0.4227), (0.2319, -0.404, 0.4227), (0.2319, -0.4565, 0.4227), (0.2319, -0.4626, 0.4227), (0.2328, -0.4565, 0.3697), (0.2328, -0.3982, 0.3697), (0.2328, -0.404, 0.3697), (0.2328, -0.4626, 0.3697), (0.0, -0.3982, 0.4203), (0.0, -0.404, 0.4203), (0.0, -0.4565, 0.4203), (0.0, -0.4626, 0.4203), (0.0, -0.4565, 0.3672), (0.0, -0.3982, 0.3672), (0.0, -0.404, 0.3672), (0.0, -0.4626, 0.3672)], [], [(8, 5, 1, 9), (24, 6, 2, 25), (21, 7, 3, 23), (37, 4, 0, 43), (28, 25, 2, 11), (38, 42, 5, 8), (14, 8, 9, 12), (6, 10, 11, 2), (30, 28, 11, 15), (39, 38, 8, 14), (10, 13, 15, 11), (18, 14, 12, 16), (32, 30, 15, 19), (40, 39, 14, 18), (13, 17, 19, 15), (22, 18, 16, 20), (34, 32, 19, 23), (41, 40, 18, 22), (17, 21, 23, 19), (4, 22, 20, 0), (27, 34, 23, 3), (37, 41, 22, 4), (54, 24, 25, 48), (7, 26, 27, 3), (56, 48, 25, 28), (10, 6, 24, 29), (57, 56, 28, 30), (13, 10, 29, 31), (58, 57, 30, 32), (17, 13, 31, 33), (59, 58, 32, 34), (21, 17, 33, 35), (55, 59, 34, 27), (7, 21, 35, 26), (61, 37, 43, 67), (62, 66, 42, 38), (38, 39, 77, 76), (64, 63, 39, 40), (51, 31, 73, 81), (61, 65, 41, 37), (5, 42, 36, 1), (9, 1, 36, 44), (12, 9, 44, 45), (16, 12, 45, 46), (20, 16, 46, 47), (0, 20, 47, 43), (66, 54, 48, 60), (68, 60, 48, 56), (69, 68, 56, 57), (70, 69, 57, 58), (71, 70, 58, 59), (67, 71, 59, 55), (26, 49, 55, 27), (29, 24, 54, 50), (39, 63, 85, 77), (33, 31, 51, 52), (40, 41, 79, 78), (26, 35, 53, 49), (49, 61, 67, 55), (50, 54, 66, 62), (53, 35, 75, 83), (41, 65, 87, 79), (65, 53, 83, 87), (49, 53, 65, 61), (42, 66, 60, 36), (44, 36, 60, 68), (45, 44, 68, 69), (46, 45, 69, 70), (47, 46, 70, 71), (43, 47, 71, 67), (120, 126, 98, 90), (124, 125, 93, 92), (132, 124, 92, 100), (129, 123, 94, 102), (122, 120, 90, 91), (130, 121, 89, 97), (131, 122, 91, 99), (52, 51, 81, 82), (35, 33, 74, 75), (63, 64, 86, 85), (64, 40, 78, 86), (50, 62, 84, 80), (31, 29, 72, 73), (33, 52, 82, 74), (62, 38, 76, 84), (29, 50, 80, 72), (101, 100, 92, 93), (103, 102, 94, 95), (89, 88, 96, 97), (91, 90, 98, 99), (97, 96, 100, 101), (98, 97, 101, 102), (99, 98, 102, 103), (133, 132, 100, 96), (134, 133, 96, 88), (126, 130, 97, 98), (121, 134, 88, 89), (135, 127, 103, 95), (125, 128, 101, 93), (128, 129, 102, 101), (123, 135, 95, 94), (127, 131, 139, 138), (74, 82, 114, 105), (76, 77, 113, 112), (84, 76, 112, 111), (86, 78, 110, 104), (75, 74, 105, 108), (81, 73, 106, 107), (83, 75, 108, 109), (80, 84, 111, 115), (72, 80, 115, 116), (82, 81, 107, 114), (73, 72, 116, 106), (79, 87, 118, 117), (77, 85, 119, 113), (85, 86, 104, 119), (78, 79, 117, 110), (87, 83, 109, 118), (105, 114, 126, 120), (112, 113, 125, 124), (111, 112, 124, 132), (104, 110, 123, 129), (108, 105, 120, 122), (107, 106, 121, 130), (109, 108, 122, 131), (115, 111, 132, 133), (116, 115, 133, 134), (114, 107, 130, 126), (106, 116, 134, 121), (117, 118, 127, 135), (113, 119, 128, 125), (119, 104, 129, 128), (110, 117, 135, 123), (118, 109, 131, 127), (138, 139, 143, 142), (131, 99, 136, 139), (103, 127, 138, 137), (99, 103, 137, 136), (142, 143, 147, 146), (139, 136, 140, 143), (137, 138, 142, 141), (136, 137, 141, 140), (146, 147, 144, 145), (143, 140, 144, 147), (141, 142, 146, 145), (140, 141, 145, 144), (156, 153, 149, 157), (172, 154, 150, 173), (169, 155, 151, 171), (185, 152, 148, 191), (176, 173, 150, 159), (186, 190, 153, 156), (162, 156, 157, 160), (154, 158, 159, 150), (178, 176, 159, 163), (187, 186, 156, 162), (158, 161, 163, 159), (166, 162, 160, 164), (180, 178, 163, 167), (188, 187, 162, 166), (161, 165, 167, 163), (170, 166, 164, 168), (182, 180, 167, 171), (189, 188, 166, 170), (165, 169, 171, 167), (152, 170, 168, 148), (175, 182, 171, 151), (185, 189, 170, 152), (202, 172, 173, 196), (155, 174, 175, 151), (204, 196, 173, 176), (158, 154, 172, 177), (205, 204, 176, 178), (161, 158, 177, 179), (206, 205, 178, 180), (165, 161, 179, 181), (207, 206, 180, 182), (169, 165, 181, 183), (203, 207, 182, 175), (155, 169, 183, 174), (209, 185, 191, 215), (210, 214, 190, 186), (186, 187, 225, 224), (212, 211, 187, 188), (199, 179, 221, 229), (209, 213, 189, 185), (153, 190, 184, 149), (157, 149, 184, 192), (160, 157, 192, 193), (164, 160, 193, 194), (168, 164, 194, 195), (148, 168, 195, 191), (214, 202, 196, 208), (216, 208, 196, 204), (217, 216, 204, 205), (218, 217, 205, 206), (219, 218, 206, 207), (215, 219, 207, 203), (174, 197, 203, 175), (177, 172, 202, 198), (187, 211, 233, 225), (181, 179, 199, 200), (188, 189, 227, 226), (174, 183, 201, 197), (197, 209, 215, 203), (198, 202, 214, 210), (201, 183, 223, 231), (189, 213, 235, 227), (213, 201, 231, 235), (197, 201, 213, 209), (190, 214, 208, 184), (192, 184, 208, 216), (193, 192, 216, 217), (194, 193, 217, 218), (195, 194, 218, 219), (191, 195, 219, 215), (268, 274, 246, 238), (272, 273, 350, 349), (282, 147, 144, 236), (277, 271, 242, 250), (270, 268, 238, 239), (278, 269, 237, 245), (279, 270, 239, 247), (200, 199, 229, 230), (183, 181, 222, 223), (211, 212, 234, 233), (212, 188, 226, 234), (198, 210, 232, 228), (179, 177, 220, 221), (181, 200, 230, 222), (210, 186, 224, 232), (177, 198, 228, 220), (264, 263, 147, 282), (251, 247, 292, 295), (242, 243, 289, 288), (144, 145, 281, 280), (249, 250, 294, 293), (241, 249, 293, 287), (243, 251, 295, 289), (281, 286, 302, 299), (274, 278, 245, 246), (269, 282, 236, 237), (283, 275, 251, 243), (273, 276, 249, 241), (276, 277, 250, 249), (271, 283, 351, 348), (275, 279, 247, 251), (222, 230, 262, 253), (224, 225, 261, 260), (232, 224, 260, 259), (234, 226, 258, 252), (223, 222, 253, 256), (229, 221, 254, 255), (231, 223, 256, 257), (228, 232, 259, 263), (220, 228, 263, 264), (230, 229, 255, 262), (221, 220, 264, 254), (227, 235, 266, 265), (225, 233, 267, 261), (233, 234, 252, 267), (226, 227, 265, 258), (235, 231, 257, 266), (253, 262, 274, 268), (260, 261, 273, 272), (287, 293, 309, 303), (252, 258, 271, 277), (256, 253, 268, 270), (255, 254, 269, 278), (257, 256, 270, 279), (263, 259, 146, 147), (259, 260, 272, 146), (262, 255, 278, 274), (254, 264, 282, 269), (265, 266, 275, 283), (261, 267, 276, 273), (267, 252, 277, 276), (258, 265, 283, 271), (266, 257, 279, 275), (237, 236, 248, 244), (290, 244, 296, 306), (146, 272, 240, 145), (289, 295, 311, 305), (280, 281, 299, 298), (295, 292, 308, 311), (292, 285, 301, 308), (247, 239, 285, 292), (245, 237, 244, 290), (239, 238, 284, 285), (250, 242, 288, 294), (145, 240, 286, 281), (236, 144, 280, 248), (240, 241, 287, 286), (238, 246, 291, 284), (246, 245, 290, 291), (304, 305, 321, 320), (306, 296, 312, 322), (296, 297, 313, 312), (309, 310, 326, 325), (298, 299, 315, 314), (299, 302, 318, 315), (303, 309, 325, 319), (244, 248, 297, 296), (284, 291, 307, 300), (293, 294, 310, 309), (286, 287, 303, 302), (285, 284, 300, 301), (291, 290, 306, 307), (288, 289, 305, 304), (294, 288, 304, 310), (248, 280, 298, 297), (318, 319, 335, 334), (317, 316, 332, 333), (327, 324, 340, 343), (324, 317, 333, 340), (316, 323, 339, 332), (313, 314, 330, 329), (326, 320, 336, 342), (307, 306, 322, 323), (310, 304, 320, 326), (297, 298, 314, 313), (300, 307, 323, 316), (308, 301, 317, 324), (311, 308, 324, 327), (301, 300, 316, 317), (302, 303, 319, 318), (305, 311, 327, 321), (333, 332, 339, 340), (338, 330, 331, 341), (343, 342, 336, 337), (341, 331, 334, 335), (339, 338, 341, 342), (340, 339, 342, 343), (328, 329, 330, 338), (321, 327, 343, 337), (319, 325, 341, 335), (315, 318, 334, 331), (314, 315, 331, 330), (325, 326, 342, 341), (312, 313, 329, 328), (322, 312, 328, 338), (320, 321, 337, 336), (323, 322, 338, 339), (349, 350, 358, 357), (348, 351, 359, 356), (283, 243, 347, 351), (273, 241, 345, 350), (240, 272, 349, 344), (242, 271, 348, 346), (243, 242, 346, 347), (241, 240, 344, 345), (357, 358, 366, 365), (356, 359, 367, 364), (351, 347, 355, 359), (350, 345, 353, 358), (344, 349, 357, 352), (346, 348, 356, 354), (347, 346, 354, 355), (345, 344, 352, 353), (365, 366, 374, 373), (364, 367, 375, 372), (359, 355, 363, 367), (358, 353, 361, 366), (352, 357, 365, 360), (354, 356, 364, 362), (355, 354, 362, 363), (353, 352, 360, 361), (373, 374, 369, 368), (372, 375, 371, 370), (367, 363, 371, 375), (366, 361, 369, 374), (360, 365, 373, 368), (362, 364, 372, 370), (363, 362, 370, 371), (361, 360, 368, 369)])
_k = {(0, 4): 1.0, (5, 8): 1.0, (1, 5): 1.0, (0, 20): 1.0, (6, 24): 1.0, (2, 6): 1.0, (1, 36): 1.0, (7, 21): 1.0, (3, 7): 1.0, (2, 11): 1.0, (4, 37): 1.0, (3, 27): 1.0, (4, 22): 1.0, (1, 9): 1.0, (6, 10): 1.0, (3, 23): 1.0, (9, 12): 1.0, (10, 13): 1.0, (8, 14): 1.0, (11, 15): 1.0, (12, 16): 1.0, (13, 17): 1.0, (14, 18): 1.0, (15, 19): 1.0, (16, 20): 1.0, (17, 21): 1.0, (18, 22): 1.0, (19, 23): 1.0, (5, 42): 1.0, (2, 25): 1.0, (7, 26): 1.0, (0, 43): 1.0, (29, 31): 1.0, (33, 35): 1.0, (25, 48): 1.0, (26, 49): 1.0, (29, 50): 1.0, (31, 51): 1.0, (33, 52): 1.0, (35, 53): 1.0, (24, 54): 1.0, (27, 55): 1.0, (38, 39): 1.0, (40, 41): 1.0, (36, 60): 1.0, (37, 61): 1.0, (38, 62): 1.0, (39, 63): 1.0, (40, 64): 1.0, (41, 65): 1.0, (42, 66): 1.0, (43, 67): 1.0, (39, 77): 1.0, (51, 52): 1.0, (40, 78): 1.0, (48, 60): 1.0, (49, 61): 1.0, (50, 62): 1.0, (35, 75): 1.0, (41, 79): 1.0, (53, 65): 1.0, (54, 66): 1.0, (55, 67): 1.0, (63, 64): 1.0, (86, 104): 1.0, (90, 120): 1.0, (89, 121): 1.0, (81, 107): 1.0, (91, 122): 1.0, (63, 85): 1.0, (51, 81): 1.0, (31, 73): 1.0, (38, 76): 1.0, (52, 82): 1.0, (33, 74): 1.0, (64, 86): 1.0, (29, 72): 1.0, (88, 89): 1.0, (90, 91): 1.0, (88, 96): 1.0, (89, 97): 1.0, (90, 98): 1.0, (91, 99): 1.0, (92, 93): 1.0, (94, 95): 1.0, (92, 100): 1.0, (93, 101): 1.0, (94, 102): 1.0, (95, 103): 1.0, (97, 98): 1.0, (96, 100): 1.0, (101, 102): 1.0, (94, 123): 1.0, (92, 124): 1.0, (93, 125): 1.0, (98, 126): 1.0, (72, 116): 1.0, (79, 117): 1.0, (103, 127): 1.0, (101, 128): 1.0, (102, 129): 1.0, (74, 105): 1.0, (73, 106): 1.0, (97, 130): 1.0, (75, 108): 1.0, (99, 131): 1.0, (78, 110): 1.0, (76, 112): 1.0, (77, 113): 1.0, (82, 114): 1.0, (88, 134): 1.0, (95, 135): 1.0, (85, 119): 1.0, (105, 120): 1.0, (106, 121): 1.0, (108, 122): 1.0, (110, 123): 1.0, (112, 124): 1.0, (113, 125): 1.0, (114, 126): 1.0, (119, 128): 1.0, (104, 129): 1.0, (107, 130): 1.0, (116, 134): 1.0, (117, 135): 1.0, (127, 131): 1.0, (127, 138): 1.0, (131, 139): 1.0, (99, 136): 1.0, (103, 137): 1.0, (138, 142): 1.0, (139, 143): 1.0, (136, 140): 1.0, (137, 141): 1.0, (144, 145): 1.0, (145, 146): 1.0, (144, 147): 1.0, (146, 147): 1.0, (142, 146): 1.0, (143, 147): 1.0, (140, 144): 1.0, (141, 145): 1.0, (148, 152): 1.0, (153, 156): 1.0, (149, 153): 1.0, (148, 168): 1.0, (154, 172): 1.0, (150, 154): 1.0, (149, 184): 1.0, (155, 169): 1.0, (151, 155): 1.0, (150, 159): 1.0, (152, 185): 1.0, (151, 175): 1.0, (152, 170): 1.0, (149, 157): 1.0, (154, 158): 1.0, (151, 171): 1.0, (157, 160): 1.0, (158, 161): 1.0, (156, 162): 1.0, (159, 163): 1.0, (160, 164): 1.0, (161, 165): 1.0, (162, 166): 1.0, (163, 167): 1.0, (164, 168): 1.0, (165, 169): 1.0, (166, 170): 1.0, (167, 171): 1.0, (153, 190): 1.0, (150, 173): 1.0, (155, 174): 1.0, (148, 191): 1.0, (177, 179): 1.0, (181, 183): 1.0, (173, 196): 1.0, (174, 197): 1.0, (177, 198): 1.0, (179, 199): 1.0, (181, 200): 1.0, (183, 201): 1.0, (172, 202): 1.0, (175, 203): 1.0, (186, 187): 1.0, (188, 189): 1.0, (184, 208): 1.0, (185, 209): 1.0, (186, 210): 1.0, (187, 211): 1.0, (188, 212): 1.0, (189, 213): 1.0, (190, 214): 1.0, (191, 215): 1.0, (187, 225): 1.0, (199, 200): 1.0, (188, 226): 1.0, (196, 208): 1.0, (197, 209): 1.0, (198, 210): 1.0, (183, 223): 1.0, (189, 227): 1.0, (201, 213): 1.0, (202, 214): 1.0, (203, 215): 1.0, (211, 212): 1.0, (234, 252): 1.0, (238, 268): 1.0, (237, 269): 1.0, (229, 255): 1.0, (239, 270): 1.0, (211, 233): 1.0, (199, 229): 1.0, (179, 221): 1.0, (186, 224): 1.0, (200, 230): 1.0, (181, 222): 1.0, (212, 234): 1.0, (177, 220): 1.0, (240, 241): 1.0, (242, 243): 1.0, (249, 293): 1.0, (241, 287): 1.0, (243, 289): 1.0, (236, 248): 1.0, (246, 274): 1.0, (220, 264): 1.0, (227, 265): 1.0, (249, 276): 1.0, (250, 277): 1.0, (222, 253): 1.0, (221, 254): 1.0, (245, 278): 1.0, (223, 256): 1.0, (226, 258): 1.0, (224, 260): 1.0, (225, 261): 1.0, (230, 262): 1.0, (236, 282): 1.0, (233, 267): 1.0, (253, 268): 1.0, (254, 269): 1.0, (256, 270): 1.0, (258, 271): 1.0, (260, 272): 1.0, (261, 273): 1.0, (262, 274): 1.0, (267, 276): 1.0, (252, 277): 1.0, (255, 278): 1.0, (264, 282): 1.0, (265, 283): 1.0, (272, 273): 1.0, (271, 283): 1.0, (237, 244): 1.0, (289, 305): 1.0, (285, 301): 1.0, (250, 294): 1.0, (242, 288): 1.0, (239, 285): 1.0, (245, 290): 1.0, (238, 284): 1.0, (240, 286): 1.0, (246, 291): 1.0, (310, 326): 1.0, (302, 318): 1.0, (309, 325): 1.0, (303, 319): 1.0, (290, 306): 1.0, (244, 296): 1.0, (287, 303): 1.0, (293, 309): 1.0, (286, 302): 1.0, (248, 297): 1.0, (284, 300): 1.0, (291, 307): 1.0, (294, 310): 1.0, (288, 304): 1.0, (323, 339): 1.0, (316, 332): 1.0, (313, 329): 1.0, (320, 336): 1.0, (326, 342): 1.0, (296, 312): 1.0, (297, 313): 1.0, (306, 322): 1.0, (304, 320): 1.0, (305, 321): 1.0, (307, 323): 1.0, (300, 316): 1.0, (301, 317): 1.0, (336, 337): 1.0, (334, 335): 1.0, (328, 338): 1.0, (332, 333): 1.0, (328, 329): 1.0, (333, 340): 1.0, (330, 331): 1.0, (332, 339): 1.0, (335, 341): 1.0, (336, 342): 1.0, (337, 343): 1.0, (338, 339): 1.0, (340, 343): 1.0, (341, 342): 1.0, (331, 334): 1.0, (329, 330): 1.0, (317, 333): 1.0, (318, 334): 1.0, (319, 335): 1.0, (321, 337): 1.0, (325, 341): 1.0, (312, 328): 1.0, (322, 338): 1.0, (271, 348): 1.0, (283, 351): 1.0, (272, 349): 1.0, (273, 350): 1.0, (243, 347): 1.0, (241, 345): 1.0, (240, 344): 1.0, (242, 346): 1.0, (348, 356): 1.0, (351, 359): 1.0, (349, 357): 1.0, (350, 358): 1.0, (347, 355): 1.0, (345, 353): 1.0, (344, 352): 1.0, (346, 354): 1.0, (356, 364): 1.0, (359, 367): 1.0, (357, 365): 1.0, (358, 366): 1.0, (355, 363): 1.0, (353, 361): 1.0, (352, 360): 1.0, (354, 362): 1.0, (364, 372): 1.0, (367, 375): 1.0, (365, 373): 1.0, (366, 374): 1.0, (363, 371): 1.0, (361, 369): 1.0, (360, 368): 1.0, (362, 370): 1.0}
me_cube_004.attributes.new('crease_edge', 'FLOAT', 'EDGE').data.foreach_set('value', [_k.get((min(e.vertices), max(e.vertices)), 0.0) for e in me_cube_004.edges])
_uv = me_cube_004.uv_layers.new(name='UVMap')
_uv.uv.foreach_set('vector', [0.8341, 0.7502, 0.8341, 0.7345, 0.8426, 0.7345, 0.8426, 0.7502, 0.8162, 0.7102, 0.8162, 0.6881, 0.8248, 0.6881, 0.8248, 0.7102, 0.8248, 0.8463, 0.8248, 0.8614, 0.8163, 0.8614, 0.8163, 0.8463, 0.5137, 0.8032, 0.5137, 0.8223, 0.5051, 0.8223, 0.5051, 0.8032, 0.6469, 0.7628, 0.6626, 0.7628, 0.6626, 0.7849, 0.6469, 0.7849, 0.792, 0.8423, 0.8076, 0.8423, 0.8076, 0.8614, 0.792, 0.8614, 0.8341, 0.7553, 0.8341, 0.7502, 0.8426, 0.7502, 0.8426, 0.7553, 0.8248, 0.7747, 0.8248, 0.7905, 0.8163, 0.7905, 0.8163, 0.7747, 0.6419, 0.7628, 0.6469, 0.7628, 0.6469, 0.7849, 0.6419, 0.7849, 0.787, 0.8423, 0.792, 0.8423, 0.792, 0.8614, 0.787, 0.8614, 0.8248, 0.7905, 0.8248, 0.7956, 0.8163, 0.7956, 0.8163, 0.7905, 0.8341, 0.8007, 0.8341, 0.7553, 0.8426, 0.7553, 0.8426, 0.8007, 0.5969, 0.7628, 0.6419, 0.7628, 0.6419, 0.7849, 0.5969, 0.7849, 0.7419, 0.8423, 0.787, 0.8423, 0.787, 0.8614, 0.7419, 0.8614, 0.8248, 0.7956, 0.8248, 0.841, 0.8163, 0.841, 0.8163, 0.7956, 0.8341, 0.806, 0.8341, 0.8007, 0.8426, 0.8007, 0.8426, 0.806, 0.5916, 0.7628, 0.5969, 0.7628, 0.5969, 0.7849, 0.5916, 0.7849, 0.7367, 0.8423, 0.7419, 0.8423, 0.7419, 0.8614, 0.7367, 0.8614, 0.8248, 0.841, 0.8248, 0.8463, 0.8163, 0.8463, 0.8163, 0.841, 0.8341, 0.8211, 0.8341, 0.806, 0.8426, 0.806, 0.8426, 0.8211, 0.5767, 0.7628, 0.5916, 0.7628, 0.5916, 0.7849, 0.5767, 0.7849, 0.7217, 0.8423, 0.7367, 0.8423, 0.7367, 0.8614, 0.7217, 0.8614, 0.8162, 0.7275, 0.8162, 0.7102, 0.8248, 0.7102, 0.8248, 0.7275, 0.8077, 0.824, 0.8077, 0.802, 0.8163, 0.802, 0.8163, 0.824, 0.6469, 0.7455, 0.6626, 0.7455, 0.6626, 0.7628, 0.6469, 0.7628, 0.792, 0.7747, 0.8076, 0.7747, 0.8076, 0.7968, 0.792, 0.7968, 0.6419, 0.7455, 0.6469, 0.7455, 0.6469, 0.7628, 0.6419, 0.7628, 0.787, 0.7747, 0.792, 0.7747, 0.792, 0.7968, 0.787, 0.7968, 0.5969, 0.7455, 0.6419, 0.7455, 0.6419, 0.7628, 0.5969, 0.7628, 0.7419, 0.7747, 0.787, 0.7747, 0.787, 0.7968, 0.7419, 0.7968, 0.5916, 0.7455, 0.5969, 0.7455, 0.5969, 0.7628, 0.5916, 0.7628, 0.7367, 0.7747, 0.7419, 0.7747, 0.7419, 0.7968, 0.7367, 0.7968, 0.5767, 0.7455, 0.5916, 0.7455, 0.5916, 0.7628, 0.5767, 0.7628, 0.7217, 0.7747, 0.7367, 0.7747, 0.7367, 0.7968, 0.7217, 0.7968, 0.5137, 0.7849, 0.5137, 0.8032, 0.5051, 0.8032, 0.5051, 0.7849, 0.792, 0.824, 0.8076, 0.824, 0.8076, 0.8423, 0.792, 0.8423, 0.99, 0.6339, 0.995, 0.6339, 0.995, 0.7301, 0.99, 0.7301, 0.7419, 0.824, 0.787, 0.824, 0.787, 0.8423, 0.7419, 0.8423, 0.9008, 0.3605, 0.884, 0.3643, 0.8722, 0.2688, 0.889, 0.265, 0.7217, 0.824, 0.7367, 0.824, 0.7367, 0.8423, 0.7217, 0.8423, 0.8162, 0.7747, 0.8162, 0.7557, 0.8248, 0.7557, 0.8248, 0.7747, 0.6469, 0.6982, 0.6626, 0.6982, 0.6626, 0.7173, 0.6469, 0.7173, 0.6419, 0.6982, 0.6469, 0.6982, 0.6469, 0.7173, 0.6419, 0.7173, 0.5969, 0.6982, 0.6419, 0.6982, 0.6419, 0.7173, 0.5969, 0.7173, 0.5916, 0.6982, 0.5969, 0.6982, 0.5969, 0.7173, 0.5916, 0.7173, 0.5767, 0.6982, 0.5916, 0.6982, 0.5916, 0.7173, 0.5767, 0.7173, 0.8162, 0.7374, 0.8162, 0.7275, 0.8248, 0.7275, 0.8248, 0.7374, 0.6469, 0.7356, 0.6626, 0.7356, 0.6626, 0.7455, 0.6469, 0.7455, 0.6419, 0.7356, 0.6469, 0.7356, 0.6469, 0.7455, 0.6419, 0.7455, 0.5969, 0.7356, 0.6419, 0.7356, 0.6419, 0.7455, 0.5969, 0.7455, 0.5916, 0.7356, 0.5969, 0.7356, 0.5969, 0.7455, 0.5916, 0.7455, 0.5767, 0.7356, 0.5916, 0.7356, 0.5916, 0.7455, 0.5767, 0.7455, 0.8077, 0.802, 0.8077, 0.7846, 0.8163, 0.7846, 0.8163, 0.802, 0.792, 0.7968, 0.8076, 0.7968, 0.8076, 0.8141, 0.792, 0.8141, 0.8573, 0.7304, 0.8396, 0.7345, 0.8278, 0.6389, 0.8456, 0.6349, 0.7419, 0.7968, 0.787, 0.7968, 0.787, 0.8141, 0.7419, 0.8141, 0.9898, 0.9997, 0.9846, 0.9997, 0.9845, 0.9036, 0.9898, 0.9036, 0.7217, 0.7968, 0.7367, 0.7968, 0.7367, 0.8141, 0.7217, 0.8141, 0.8077, 0.7846, 0.8077, 0.7747, 0.8163, 0.7747, 0.8163, 0.7846, 0.792, 0.8141, 0.8076, 0.8141, 0.8076, 0.824, 0.792, 0.824, 0.9492, 0.7364, 0.9324, 0.7401, 0.921, 0.6446, 0.9378, 0.6409, 0.9192, 0.7364, 0.9015, 0.7404, 0.8901, 0.6448, 0.9078, 0.6409, 0.9508, 0.3218, 0.9412, 0.3238, 0.9309, 0.2282, 0.9405, 0.2262, 0.7217, 0.8141, 0.7367, 0.8141, 0.7367, 0.824, 0.7217, 0.824, 0.8162, 0.7557, 0.8162, 0.7374, 0.8248, 0.7374, 0.8248, 0.7557, 0.6469, 0.7173, 0.6626, 0.7173, 0.6626, 0.7356, 0.6469, 0.7356, 0.6419, 0.7173, 0.6469, 0.7173, 0.6469, 0.7356, 0.6419, 0.7356, 0.5969, 0.7173, 0.6419, 0.7173, 0.6419, 0.7356, 0.5969, 0.7356, 0.5916, 0.7173, 0.5969, 0.7173, 0.5969, 0.7356, 0.5916, 0.7356, 0.5767, 0.7173, 0.5916, 0.7173, 0.5916, 0.7356, 0.5767, 0.7356, 0.9101, 0.3218, 0.9269, 0.3255, 0.9308, 0.3696, 0.914, 0.3659, 0.9898, 0.9554, 0.9948, 0.9554, 0.995, 0.9937, 0.99, 0.9931, 0.7571, 0.3277, 0.7748, 0.3318, 0.7799, 0.3699, 0.7621, 0.3663, 0.8667, 0.6917, 0.8844, 0.6957, 0.8883, 0.7397, 0.8705, 0.7362, 0.979, 0.9556, 0.9843, 0.9556, 0.9844, 0.9994, 0.9792, 1.0, 0.8958, 0.03873, 0.879, 0.04252, 0.884, 0.003791, 0.9008, 0.0, 0.9454, 0.4146, 0.9286, 0.4183, 0.9324, 0.3736, 0.9492, 0.3699, 0.8249, 0.0, 0.87, 3.886e-06, 0.8699, 0.09607, 0.8249, 0.09607, 0.9791, 0.6339, 0.9844, 0.6339, 0.9844, 0.73, 0.9791, 0.73, 0.8249, 0.3656, 0.7799, 0.3656, 0.7799, 0.2695, 0.8249, 0.2695, 0.8706, 0.3699, 0.8883, 0.3739, 0.8769, 0.4694, 0.8591, 0.4655, 0.7526, 0.003798, 0.7622, 0.005958, 0.7503, 0.1015, 0.7408, 0.0993, 0.9939, 0.36, 0.9889, 0.36, 0.9889, 0.264, 0.9939, 0.264, 0.914, 0.0, 0.9308, 0.003736, 0.9193, 0.09928, 0.9026, 0.09554, 0.7622, 0.005958, 0.7799, 0.009969, 0.7681, 0.1055, 0.7503, 0.1015, 0.7359, 0.0, 0.7526, 0.003798, 0.7408, 0.0993, 0.724, 0.0955, 0.5586, 0.7899, 0.5586, 0.7849, 0.5767, 0.7849, 0.5767, 0.7899, 0.5586, 0.8404, 0.5586, 0.8351, 0.5767, 0.8351, 0.5767, 0.8404, 0.5316, 0.7899, 0.5316, 0.7849, 0.5488, 0.7849, 0.5488, 0.7899, 0.5316, 0.8404, 0.5316, 0.8351, 0.5488, 0.8351, 0.5488, 0.8404, 0.5488, 0.7899, 0.5488, 0.7849, 0.5586, 0.7849, 0.5586, 0.7899, 0.5488, 0.8351, 0.5488, 0.7899, 0.5586, 0.7899, 0.5586, 0.8351, 0.5488, 0.8404, 0.5488, 0.8351, 0.5586, 0.8351, 0.5586, 0.8404, 0.7476, 0.3256, 0.7571, 0.3277, 0.7621, 0.3663, 0.7526, 0.3637, 0.7308, 0.3218, 0.7476, 0.3256, 0.7526, 0.3637, 0.7359, 0.3599, 0.8249, 0.3216, 0.87, 0.3217, 0.8698, 0.36, 0.8251, 0.3655, 0.9938, 0.03838, 0.9888, 0.03838, 0.989, 0.0006041, 0.9939, 0.0, 0.9155, 0.4146, 0.8977, 0.4186, 0.9014, 0.3734, 0.9192, 0.3699, 0.8524, 0.4087, 0.8347, 0.4127, 0.8395, 0.3735, 0.8573, 0.3699, 0.8249, 0.04417, 0.7799, 0.04418, 0.7801, 0.0, 0.8248, 0.005428, 0.9897, 0.6783, 0.9844, 0.6783, 0.9846, 0.6339, 0.9898, 0.6345, 0.9888, 0.3168, 0.979, 0.3168, 0.979, 0.2447, 0.9888, 0.2447, 0.9026, 0.09554, 0.9193, 0.09928, 0.9176, 0.2383, 0.9008, 0.2346, 0.99, 0.7301, 0.995, 0.7301, 0.9949, 0.8689, 0.9899, 0.8689, 0.7503, 0.1015, 0.7681, 0.1055, 0.7658, 0.2445, 0.7481, 0.2405, 0.8591, 0.4655, 0.8769, 0.4694, 0.8751, 0.6084, 0.8573, 0.6045, 0.9791, 0.73, 0.9844, 0.73, 0.9843, 0.869, 0.979, 0.869, 0.889, 0.265, 0.8722, 0.2688, 0.87, 0.1298, 0.8867, 0.126, 0.9378, 0.6409, 0.921, 0.6446, 0.9192, 0.5056, 0.936, 0.5018, 0.7408, 0.0993, 0.7503, 0.1015, 0.7481, 0.2405, 0.7385, 0.2383, 0.724, 0.0955, 0.7408, 0.0993, 0.7385, 0.2383, 0.7217, 0.2345, 0.8249, 0.09607, 0.8699, 0.09607, 0.8699, 0.235, 0.8249, 0.235, 0.9939, 0.264, 0.9889, 0.264, 0.9888, 0.125, 0.9938, 0.125, 0.9078, 0.6409, 0.8901, 0.6448, 0.8883, 0.5058, 0.9061, 0.5018, 0.8456, 0.6349, 0.8278, 0.6389, 0.8256, 0.4999, 0.8433, 0.4959, 0.8249, 0.2695, 0.7799, 0.2695, 0.7799, 0.1306, 0.8249, 0.1306, 0.9898, 0.9036, 0.9845, 0.9036, 0.9844, 0.7647, 0.9897, 0.7647, 0.9405, 0.2262, 0.9309, 0.2282, 0.9308, 0.08911, 0.9404, 0.08711, 0.9008, 0.2346, 0.9176, 0.2383, 0.9269, 0.3255, 0.9101, 0.3218, 0.9899, 0.8689, 0.9949, 0.8689, 0.9948, 0.9554, 0.9898, 0.9554, 0.7481, 0.2405, 0.7658, 0.2445, 0.7748, 0.3318, 0.7571, 0.3277, 0.8573, 0.6045, 0.8751, 0.6084, 0.8844, 0.6957, 0.8667, 0.6917, 0.979, 0.869, 0.9843, 0.869, 0.9843, 0.9556, 0.979, 0.9556, 0.8867, 0.126, 0.87, 0.1298, 0.879, 0.04252, 0.8958, 0.03873, 0.936, 0.5018, 0.9192, 0.5056, 0.9286, 0.4183, 0.9454, 0.4146, 0.7385, 0.2383, 0.7481, 0.2405, 0.7571, 0.3277, 0.7476, 0.3256, 0.7217, 0.2345, 0.7385, 0.2383, 0.7476, 0.3256, 0.7308, 0.3218, 0.8249, 0.235, 0.8699, 0.235, 0.87, 0.3217, 0.8249, 0.3216, 0.9938, 0.125, 0.9888, 0.125, 0.9888, 0.03838, 0.9938, 0.03838, 0.9061, 0.5018, 0.8883, 0.5058, 0.8977, 0.4186, 0.9155, 0.4146, 0.8433, 0.4959, 0.8256, 0.4999, 0.8347, 0.4127, 0.8524, 0.4087, 0.8249, 0.1306, 0.7799, 0.1306, 0.7799, 0.04418, 0.8249, 0.04417, 0.9897, 0.7647, 0.9844, 0.7647, 0.9844, 0.6783, 0.9897, 0.6783, 0.9404, 0.08711, 0.9308, 0.08911, 0.9412, 0.002007, 0.9508, 0.0, 0.9888, 0.2447, 0.979, 0.2447, 0.979, 0.08701, 0.9888, 0.08701, 0.7737, 0.6881, 0.7297, 0.6871, 0.7217, 0.6145, 0.7669, 0.6158, 0.7812, 0.371, 0.8256, 0.3699, 0.8187, 0.4422, 0.7737, 0.4435, 0.9888, 0.6339, 0.979, 0.6339, 0.979, 0.5615, 0.9888, 0.5615, 0.9888, 0.08701, 0.979, 0.08701, 0.979, 0.0, 0.9888, 5.681e-07, 0.7669, 0.6158, 0.7217, 0.6145, 0.7262, 0.4569, 0.7713, 0.4582, 0.7737, 0.4435, 0.8187, 0.4422, 0.8232, 0.5998, 0.7781, 0.6011, 0.9888, 0.5615, 0.979, 0.5615, 0.979, 0.4038, 0.9888, 0.4038, 0.5316, 0.8308, 0.5222, 0.8337, 0.5222, 0.7878, 0.5316, 0.7849, 0.7713, 0.4582, 0.7262, 0.4569, 0.7286, 0.3699, 0.7737, 0.3712, 0.7781, 0.6011, 0.8232, 0.5998, 0.8256, 0.6868, 0.7806, 0.6881, 0.9888, 0.4038, 0.979, 0.4038, 0.979, 0.3168, 0.9888, 0.3168, 0.8256, 0.7502, 0.8256, 0.7345, 0.8341, 0.7345, 0.8341, 0.7502, 0.8076, 0.7102, 0.8076, 0.6881, 0.8162, 0.6881, 0.8162, 0.7102, 0.8426, 0.7495, 0.8426, 0.7345, 0.8511, 0.7345, 0.8511, 0.7495, 0.5051, 0.8032, 0.5051, 0.8223, 0.4965, 0.8223, 0.4965, 0.8032, 0.554, 0.7628, 0.5697, 0.7628, 0.5697, 0.7849, 0.554, 0.7849, 0.792, 0.7557, 0.8076, 0.7557, 0.8076, 0.7747, 0.792, 0.7747, 0.8256, 0.7553, 0.8256, 0.7502, 0.8341, 0.7502, 0.8341, 0.7553, 0.8426, 0.8211, 0.8426, 0.8053, 0.8511, 0.8053, 0.8511, 0.8211, 0.549, 0.7628, 0.554, 0.7628, 0.554, 0.7849, 0.549, 0.7849, 0.787, 0.7557, 0.792, 0.7557, 0.792, 0.7747, 0.787, 0.7747, 0.8426, 0.8053, 0.8426, 0.8003, 0.8511, 0.8003, 0.8511, 0.8053, 0.8256, 0.8007, 0.8256, 0.7553, 0.8341, 0.7553, 0.8341, 0.8007, 0.504, 0.7628, 0.549, 0.7628, 0.549, 0.7849, 0.504, 0.7849, 0.7419, 0.7557, 0.787, 0.7557, 0.787, 0.7747, 0.7419, 0.7747, 0.8426, 0.8003, 0.8426, 0.7548, 0.8511, 0.7548, 0.8511, 0.8003, 0.8256, 0.806, 0.8256, 0.8007, 0.8341, 0.8007, 0.8341, 0.806, 0.4987, 0.7628, 0.504, 0.7628, 0.504, 0.7849, 0.4987, 0.7849, 0.7367, 0.7557, 0.7419, 0.7557, 0.7419, 0.7747, 0.7367, 0.7747, 0.8426, 0.7548, 0.8426, 0.7495, 0.8511, 0.7495, 0.8511, 0.7548, 0.8256, 0.8211, 0.8256, 0.806, 0.8341, 0.806, 0.8341, 0.8211, 0.4838, 0.7628, 0.4987, 0.7628, 0.4987, 0.7849, 0.4838, 0.7849, 0.7217, 0.7557, 0.7367, 0.7557, 0.7367, 0.7747, 0.7217, 0.7747, 0.8076, 0.7275, 0.8076, 0.7102, 0.8162, 0.7102, 0.8162, 0.7275, 0.5222, 0.7849, 0.5222, 0.8069, 0.5137, 0.8069, 0.5137, 0.7849, 0.554, 0.7455, 0.5697, 0.7455, 0.5697, 0.7628, 0.554, 0.7628, 0.792, 0.6881, 0.8076, 0.6881, 0.8076, 0.7102, 0.792, 0.7102, 0.549, 0.7455, 0.554, 0.7455, 0.554, 0.7628, 0.549, 0.7628, 0.787, 0.6881, 0.792, 0.6881, 0.792, 0.7102, 0.787, 0.7102, 0.504, 0.7455, 0.549, 0.7455, 0.549, 0.7628, 0.504, 0.7628, 0.7419, 0.6881, 0.787, 0.6881, 0.787, 0.7102, 0.7419, 0.7102, 0.4987, 0.7455, 0.504, 0.7455, 0.504, 0.7628, 0.4987, 0.7628, 0.7367, 0.6881, 0.7419, 0.6881, 0.7419, 0.7102, 0.7367, 0.7102, 0.4838, 0.7455, 0.4987, 0.7455, 0.4987, 0.7628, 0.4838, 0.7628, 0.7217, 0.6881, 0.7367, 0.6881, 0.7367, 0.7102, 0.7217, 0.7102, 0.5051, 0.7849, 0.5051, 0.8032, 0.4965, 0.8032, 0.4965, 0.7849, 0.792, 0.7374, 0.8076, 0.7374, 0.8076, 0.7557, 0.792, 0.7557, 1.0, 0.9643, 0.995, 0.9643, 0.995, 0.8682, 1.0, 0.8682, 0.7419, 0.7374, 0.787, 0.7374, 0.787, 0.7557, 0.7419, 0.7557, 0.46, 0.00291, 0.477, 0.0, 0.4838, 0.09599, 0.4669, 0.0989, 0.7217, 0.7374, 0.7367, 0.7374, 0.7367, 0.7557, 0.7217, 0.7557, 0.8076, 0.7747, 0.8076, 0.7557, 0.8162, 0.7557, 0.8162, 0.7747, 0.554, 0.6982, 0.5697, 0.6982, 0.5697, 0.7173, 0.554, 0.7173, 0.549, 0.6982, 0.554, 0.6982, 0.554, 0.7173, 0.549, 0.7173, 0.504, 0.6982, 0.549, 0.6982, 0.549, 0.7173, 0.504, 0.7173, 0.4987, 0.6982, 0.504, 0.6982, 0.504, 0.7173, 0.4987, 0.7173, 0.4838, 0.6982, 0.4987, 0.6982, 0.4987, 0.7173, 0.4838, 0.7173, 0.8076, 0.7374, 0.8076, 0.7275, 0.8162, 0.7275, 0.8162, 0.7374, 0.554, 0.7356, 0.5697, 0.7356, 0.5697, 0.7455, 0.554, 0.7455, 0.549, 0.7356, 0.554, 0.7356, 0.554, 0.7455, 0.549, 0.7455, 0.504, 0.7356, 0.549, 0.7356, 0.549, 0.7455, 0.504, 0.7455, 0.4987, 0.7356, 0.504, 0.7356, 0.504, 0.7455, 0.4987, 0.7455, 0.4838, 0.7356, 0.4987, 0.7356, 0.4987, 0.7455, 0.4838, 0.7455, 0.5222, 0.8069, 0.5222, 0.8243, 0.5137, 0.8243, 0.5137, 0.8069, 0.792, 0.7102, 0.8076, 0.7102, 0.8076, 0.7275, 0.792, 0.7275, 0.3607, 0.003074, 0.3786, 0.0, 0.3855, 0.09599, 0.3676, 0.09907, 0.7419, 0.7102, 0.787, 0.7102, 0.787, 0.7275, 0.7419, 0.7275, 0.9992, 0.3304, 0.9939, 0.3304, 0.9939, 0.2343, 0.9992, 0.2343, 0.7217, 0.7102, 0.7367, 0.7102, 0.7367, 0.7275, 0.7217, 0.7275, 0.5222, 0.8243, 0.5222, 0.8342, 0.5137, 0.8342, 0.5137, 0.8243, 0.792, 0.7275, 0.8076, 0.7275, 0.8076, 0.7374, 0.792, 0.7374, 0.1296, 0.00291, 0.1466, 0.0, 0.1534, 0.09599, 0.1365, 0.0989, 0.1021, 0.007639, 0.12, 0.004565, 0.1268, 0.1006, 0.1089, 0.1036, 0.12, 0.004565, 0.1296, 0.00291, 0.1365, 0.0989, 0.1268, 0.1006, 0.7217, 0.7275, 0.7367, 0.7275, 0.7367, 0.7374, 0.7217, 0.7374, 0.8076, 0.7557, 0.8076, 0.7374, 0.8162, 0.7374, 0.8162, 0.7557, 0.554, 0.7173, 0.5697, 0.7173, 0.5697, 0.7356, 0.554, 0.7356, 0.549, 0.7173, 0.554, 0.7173, 0.554, 0.7356, 0.549, 0.7356, 0.504, 0.7173, 0.549, 0.7173, 0.549, 0.7356, 0.504, 0.7356, 0.4987, 0.7173, 0.504, 0.7173, 0.504, 0.7356, 0.4987, 0.7356, 0.4838, 0.7173, 0.4987, 0.7173, 0.4987, 0.7356, 0.4838, 0.7356, 0.4177, 0.5028, 0.4008, 0.4999, 0.395, 0.4544, 0.412, 0.4573, 0.9614, 1.033e-07, 0.9664, 0.0, 0.9664, 0.08773, 0.9614, 0.08773, 0.0598, 0.5076, 0.04285, 0.5047, 0.03712, 0.4591, 0.05406, 0.462, 0.3184, 0.503, 0.3005, 0.4999, 0.2948, 0.4544, 0.3127, 0.4574, 0.6774, 0.5008, 0.6722, 0.5011, 0.6696, 0.4556, 0.6749, 0.4553, 0.45, 0.3335, 0.4669, 0.3306, 0.4612, 0.3761, 0.4442, 0.379, 0.1196, 0.3335, 0.1365, 0.3306, 0.1308, 0.3761, 0.1138, 0.379, 0.2193, 0.8309, 0.1744, 0.8334, 0.169, 0.7375, 0.214, 0.735, 0.6958, 0.8309, 0.6906, 0.8312, 0.6852, 0.7353, 0.6905, 0.735, 0.2402, 0.0, 0.2852, 0.002546, 0.2799, 0.09853, 0.2349, 0.09599, 0.3285, 0.8336, 0.3106, 0.8305, 0.3174, 0.7345, 0.3353, 0.7376, 0.05291, 0.8352, 0.04327, 0.8336, 0.05013, 0.7376, 0.05977, 0.7392, 0.7217, 0.8309, 0.7167, 0.8312, 0.7114, 0.7352, 0.7164, 0.735, 0.4278, 0.8334, 0.4108, 0.8305, 0.4177, 0.7345, 0.4346, 0.7374, 0.04327, 0.8336, 0.02537, 0.8305, 0.03223, 0.7345, 0.05013, 0.7376, 0.06985, 0.8381, 0.05291, 0.8352, 0.05977, 0.7392, 0.07672, 0.7421, 0.07182, 0.6032, 0.05488, 0.6003, 0.04285, 0.5047, 0.0598, 0.5076, 0.1042, 0.3807, 0.1138, 0.379, 0.1043, 0.4792, 0.09462, 0.4808, 0.9687, 0.0, 0.974, 0.000553, 0.9716, 0.1006, 0.9664, 0.1, 0.03712, 0.4591, 0.02748, 0.4574, 0.0179, 0.3573, 0.02754, 0.359, 0.2193, 0.3753, 0.2643, 0.3778, 0.2667, 0.4779, 0.2217, 0.4753, 0.3449, 0.3792, 0.3628, 0.3761, 0.3532, 0.4762, 0.3353, 0.4793, 0.0863, 0.3838, 0.1042, 0.3807, 0.09462, 0.4808, 0.07672, 0.4839, 0.0179, 0.3573, 0.0, 0.3542, 0.002739, 0.2424, 0.02064, 0.2455, 0.2009, 0.5008, 0.156, 0.5034, 0.1534, 0.4579, 0.1984, 0.4553, 0.7034, 0.5008, 0.6984, 0.5011, 0.6958, 0.4556, 0.7008, 0.4553, 0.09203, 0.3382, 0.1099, 0.3351, 0.1042, 0.3807, 0.0863, 0.3838, 0.3506, 0.3336, 0.3685, 0.3306, 0.3628, 0.3761, 0.3449, 0.3792, 0.2219, 0.3299, 0.2668, 0.3324, 0.2643, 0.3778, 0.2193, 0.3753, 0.9508, 0.0, 0.9561, 0.0, 0.9561, 0.08773, 0.9508, 0.08773, 0.1099, 0.3351, 0.1196, 0.3335, 0.1138, 0.379, 0.1042, 0.3807, 0.4346, 0.7374, 0.4177, 0.7345, 0.4128, 0.5955, 0.4297, 0.5984, 1.0, 0.8682, 0.995, 0.8682, 0.995, 0.7293, 1.0, 0.7293, 0.05013, 0.7376, 0.03223, 0.7345, 0.02734, 0.5955, 0.04524, 0.5986, 0.3353, 0.7376, 0.3174, 0.7345, 0.3125, 0.5955, 0.3304, 0.5986, 0.6905, 0.735, 0.6852, 0.7353, 0.6775, 0.5965, 0.6828, 0.5962, 0.4669, 0.0989, 0.4838, 0.09599, 0.4789, 0.235, 0.462, 0.2379, 0.1365, 0.0989, 0.1534, 0.09599, 0.1485, 0.235, 0.1316, 0.2379, 0.05977, 0.7392, 0.05013, 0.7376, 0.04524, 0.5986, 0.05488, 0.6003, 0.07672, 0.7421, 0.05977, 0.7392, 0.05488, 0.6003, 0.07182, 0.6032, 0.214, 0.735, 0.169, 0.7375, 0.1613, 0.5988, 0.2063, 0.5962, 0.7164, 0.735, 0.7114, 0.7352, 0.7037, 0.5965, 0.7087, 0.5962, 0.1089, 0.1036, 0.1268, 0.1006, 0.122, 0.2395, 0.1041, 0.2426, 0.3676, 0.09907, 0.3855, 0.09599, 0.3806, 0.235, 0.3627, 0.238, 0.2349, 0.09599, 0.2799, 0.09853, 0.2721, 0.2372, 0.2272, 0.2347, 0.9992, 0.2343, 0.9939, 0.2343, 0.9939, 0.09539, 0.9992, 0.09539, 0.1268, 0.1006, 0.1365, 0.0989, 0.1316, 0.2379, 0.122, 0.2395, 0.4297, 0.5984, 0.4128, 0.5955, 0.4008, 0.4999, 0.4177, 0.5028, 1.0, 0.7293, 0.995, 0.7293, 0.995, 0.6339, 1.0, 0.6339, 0.3353, 0.4793, 0.3532, 0.4762, 0.356, 0.588, 0.3381, 0.5911, 0.3304, 0.5986, 0.3125, 0.5955, 0.3005, 0.4999, 0.3184, 0.503, 0.6828, 0.5962, 0.6775, 0.5965, 0.6722, 0.5011, 0.6774, 0.5008, 0.462, 0.2379, 0.4789, 0.235, 0.4669, 0.3306, 0.45, 0.3335, 0.1316, 0.2379, 0.1485, 0.235, 0.1365, 0.3306, 0.1196, 0.3335, 0.05488, 0.6003, 0.04524, 0.5986, 0.03321, 0.503, 0.04285, 0.5047, 0.04524, 0.5986, 0.02734, 0.5955, 0.01531, 0.4999, 0.03321, 0.503, 0.2063, 0.5962, 0.1613, 0.5988, 0.156, 0.5034, 0.2009, 0.5008, 0.7087, 0.5962, 0.7037, 0.5965, 0.6984, 0.5011, 0.7034, 0.5008, 0.1041, 0.2426, 0.122, 0.2395, 0.1099, 0.3351, 0.09203, 0.3382, 0.3627, 0.238, 0.3806, 0.235, 0.3685, 0.3306, 0.3506, 0.3336, 0.2272, 0.2347, 0.2721, 0.2372, 0.2668, 0.3324, 0.2219, 0.3299, 0.9992, 0.09539, 0.9939, 0.09539, 0.9939, 4.906e-07, 0.9992, 0.0, 0.122, 0.2395, 0.1316, 0.2379, 0.1196, 0.3335, 0.1099, 0.3351, 0.7008, 0.4553, 0.6958, 0.4556, 0.6982, 0.3555, 0.7032, 0.3552, 0.4346, 0.4792, 0.4516, 0.4762, 0.4543, 0.588, 0.4374, 0.5909, 0.03321, 0.503, 0.01531, 0.4999, 0.00958, 0.4544, 0.02748, 0.4574, 0.07672, 0.4839, 0.09462, 0.4808, 0.09736, 0.5926, 0.07946, 0.5957, 0.02754, 0.359, 0.0179, 0.3573, 0.02064, 0.2455, 0.03028, 0.2472, 0.09462, 0.4808, 0.1043, 0.4792, 0.107, 0.5909, 0.09736, 0.5926, 0.1043, 0.4792, 0.1212, 0.4762, 0.1239, 0.588, 0.107, 0.5909, 0.1138, 0.379, 0.1308, 0.3761, 0.1212, 0.4762, 0.1043, 0.4792, 0.4442, 0.379, 0.4612, 0.3761, 0.4516, 0.4762, 0.4346, 0.4792, 0.6749, 0.4553, 0.6696, 0.4556, 0.672, 0.3555, 0.6773, 0.3552, 0.3127, 0.4574, 0.2948, 0.4544, 0.2852, 0.3542, 0.3031, 0.3573, 0.02748, 0.4574, 0.00958, 0.4544, 0.0, 0.3542, 0.0179, 0.3573, 0.05406, 0.462, 0.03712, 0.4591, 0.02754, 0.359, 0.04448, 0.3619, 0.9687, 0.4566, 0.9737, 0.4571, 0.9713, 0.5571, 0.9664, 0.5566, 0.412, 0.4573, 0.395, 0.4544, 0.3855, 0.3542, 0.4024, 0.3572, 0.1984, 0.4553, 0.1534, 0.4579, 0.1558, 0.3577, 0.2008, 0.3552, 0.9668, 0.2122, 0.972, 0.2128, 0.974, 0.3278, 0.9687, 0.3273, 0.4374, 0.5909, 0.4543, 0.588, 0.4622, 0.7024, 0.4453, 0.7053, 0.709, 0.2431, 0.704, 0.2434, 0.7114, 0.1287, 0.7164, 0.1284, 0.2275, 0.5874, 0.2724, 0.5899, 0.2799, 0.7047, 0.2349, 0.7022, 0.03028, 0.2472, 0.02064, 0.2455, 0.02854, 0.1311, 0.03818, 0.1328, 0.02064, 0.2455, 0.002739, 0.2424, 0.01064, 0.128, 0.02854, 0.1311, 0.3381, 0.5911, 0.356, 0.588, 0.3639, 0.7024, 0.346, 0.7055, 0.7032, 0.3552, 0.6982, 0.3555, 0.704, 0.2434, 0.709, 0.2431, 0.4024, 0.3572, 0.3855, 0.3542, 0.3882, 0.2424, 0.4051, 0.2454, 0.2217, 0.4753, 0.2667, 0.4779, 0.2724, 0.5899, 0.2275, 0.5874, 0.9664, 0.5566, 0.9713, 0.5571, 0.9718, 0.6694, 0.9668, 0.6688, 0.6773, 0.3552, 0.672, 0.3555, 0.6778, 0.2434, 0.683, 0.2431, 0.2008, 0.3552, 0.1558, 0.3577, 0.1616, 0.2457, 0.2066, 0.2431, 0.9664, 0.1, 0.9716, 0.1006, 0.972, 0.2128, 0.9668, 0.2122, 0.3031, 0.3573, 0.2852, 0.3542, 0.2879, 0.2424, 0.3058, 0.2455, 0.04448, 0.3619, 0.02754, 0.359, 0.03028, 0.2472, 0.04722, 0.2501, 0.9687, 0.7839, 0.9737, 0.7844, 0.9729, 0.9131, 0.9679, 0.9126, 0.6905, 0.1284, 0.6852, 0.1287, 0.6906, 0.0002982, 0.6958, 0.0, 0.1053, 0.707, 0.1149, 0.7053, 0.1365, 0.8334, 0.1268, 0.835, 0.1149, 0.7053, 0.1318, 0.7024, 0.1534, 0.8305, 0.1365, 0.8334, 0.413, 0.131, 0.3961, 0.128, 0.4177, 0.0, 0.4346, 0.00291, 0.05512, 0.1357, 0.03818, 0.1328, 0.05977, 0.004729, 0.07672, 0.007639, 0.3137, 0.1311, 0.2958, 0.128, 0.3174, 0.0, 0.3353, 0.003074, 0.2066, 0.2431, 0.1616, 0.2457, 0.169, 0.131, 0.214, 0.1284, 0.3058, 0.2455, 0.2879, 0.2424, 0.2958, 0.128, 0.3137, 0.1311, 0.04722, 0.2501, 0.03028, 0.2472, 0.03818, 0.1328, 0.05512, 0.1357, 0.4051, 0.2454, 0.3882, 0.2424, 0.3961, 0.128, 0.413, 0.131, 0.107, 0.5909, 0.1239, 0.588, 0.1318, 0.7024, 0.1149, 0.7053, 0.09736, 0.5926, 0.107, 0.5909, 0.1149, 0.7053, 0.1053, 0.707, 0.683, 0.2431, 0.6778, 0.2434, 0.6852, 0.1287, 0.6905, 0.1284, 0.9668, 0.6688, 0.9718, 0.6694, 0.9737, 0.7844, 0.9687, 0.7839, 0.07946, 0.5957, 0.09736, 0.5926, 0.1053, 0.707, 0.08735, 0.7101, 0.5767, 0.8407, 0.5767, 0.8354, 0.5939, 0.8354, 0.5939, 0.8407, 0.5939, 0.7899, 0.5939, 0.7849, 0.6037, 0.7849, 0.6037, 0.7899, 0.6037, 0.8407, 0.6037, 0.8354, 0.6218, 0.8354, 0.6218, 0.8407, 0.6037, 0.7899, 0.6037, 0.7849, 0.6218, 0.7849, 0.6218, 0.7899, 0.5939, 0.8354, 0.5939, 0.7899, 0.6037, 0.7899, 0.6037, 0.8354, 0.5939, 0.8407, 0.5939, 0.8354, 0.6037, 0.8354, 0.6037, 0.8407, 0.5767, 0.7899, 0.5767, 0.7849, 0.5939, 0.7849, 0.5939, 0.7899, 0.08735, 0.7101, 0.1053, 0.707, 0.1268, 0.835, 0.1089, 0.8381, 0.346, 0.7055, 0.3639, 0.7024, 0.3855, 0.8305, 0.3676, 0.8336, 0.02854, 0.1311, 0.01064, 0.128, 0.03223, 0.0, 0.05013, 0.003074, 0.03818, 0.1328, 0.02854, 0.1311, 0.05013, 0.003074, 0.05977, 0.004729, 0.2349, 0.7022, 0.2799, 0.7047, 0.2852, 0.8334, 0.2402, 0.8308, 0.7164, 0.1284, 0.7114, 0.1287, 0.7167, 0.0002828, 0.7217, 0.0, 0.4453, 0.7053, 0.4622, 0.7024, 0.4838, 0.8305, 0.4669, 0.8334, 0.9687, 0.3273, 0.974, 0.3278, 0.9732, 0.4566, 0.9679, 0.456, 0.214, 0.1284, 0.169, 0.131, 0.1744, 0.002547, 0.2193, 0.0, 0.9614, 0.08773, 0.9664, 0.08773, 0.9664, 0.2684, 0.9614, 0.2684, 0.9508, 0.08773, 0.9561, 0.08773, 0.9561, 0.2684, 0.9508, 0.2684, 0.575, 0.6982, 0.5313, 0.6855, 0.5312, 0.6103, 0.5767, 0.6105, 0.5286, 0.6982, 0.4848, 0.6855, 0.4847, 0.6103, 0.5303, 0.6105, 0.5777, 0.01277, 0.6215, 0.0, 0.6232, 0.08775, 0.5776, 0.08794, 0.6242, 0.01277, 0.6679, 0.0, 0.6696, 0.08775, 0.6241, 0.08794, 0.9561, 0.0, 0.9614, 1.188e-06, 0.9614, 0.07517, 0.9561, 0.07517, 0.974, 0.0, 0.979, 1.085e-06, 0.979, 0.07517, 0.974, 0.07517, 0.9614, 0.2684, 0.9664, 0.2684, 0.9664, 0.4965, 0.9614, 0.4965, 0.9508, 0.2684, 0.9561, 0.2684, 0.9561, 0.4965, 0.9508, 0.4965, 0.5767, 0.6105, 0.5312, 0.6103, 0.5303, 0.4296, 0.5758, 0.4298, 0.5303, 0.6105, 0.4847, 0.6103, 0.4838, 0.4296, 0.5293, 0.4298, 0.5776, 0.08794, 0.6232, 0.08775, 0.6222, 0.2685, 0.5767, 0.2687, 0.6241, 0.08794, 0.6696, 0.08775, 0.6687, 0.2685, 0.6232, 0.2687, 0.9561, 0.07517, 0.9614, 0.07517, 0.9613, 0.2559, 0.9561, 0.2559, 0.974, 0.07517, 0.979, 0.07517, 0.979, 0.2559, 0.974, 0.2559, 0.9614, 0.4965, 0.9664, 0.4965, 0.9664, 0.6982, 0.9614, 0.6982, 0.9508, 0.4965, 0.9561, 0.4965, 0.9561, 0.6982, 0.9508, 0.6982, 0.5758, 0.4298, 0.5303, 0.4296, 0.5312, 0.2015, 0.5767, 0.2017, 0.5293, 0.4298, 0.4838, 0.4296, 0.4847, 0.2015, 0.5303, 0.2017, 0.5767, 0.2687, 0.6222, 0.2685, 0.6232, 0.4965, 0.5776, 0.4967, 0.6232, 0.2687, 0.6687, 0.2685, 0.6696, 0.4965, 0.6241, 0.4967, 0.9561, 0.2559, 0.9613, 0.2559, 0.9614, 0.4839, 0.9561, 0.4839, 0.974, 0.2559, 0.979, 0.2559, 0.979, 0.4839, 0.974, 0.4839, 0.6626, 0.6982, 0.6676, 0.6982, 0.6676, 0.7437, 0.6626, 0.7437, 0.5714, 0.6982, 0.5767, 0.6982, 0.5767, 0.7437, 0.5714, 0.7437, 0.5767, 0.2017, 0.5312, 0.2015, 0.5307, 0.0006063, 0.5762, 0.0, 0.5303, 0.2017, 0.4847, 0.2015, 0.4842, 0.0006063, 0.5297, 0.0, 0.5776, 0.4967, 0.6232, 0.4965, 0.6226, 0.6982, 0.5771, 0.6976, 0.6241, 0.4967, 0.6696, 0.4965, 0.6691, 0.6982, 0.6236, 0.6976, 0.9561, 0.4839, 0.9614, 0.4839, 0.9614, 0.6848, 0.9561, 0.6848, 0.974, 0.4839, 0.979, 0.4839, 0.979, 0.6848, 0.974, 0.6848])
me_cube_004.materials.append(mat_metalvert)
me_cube_004.use_remesh_preserve_volume = False
me_cube_004.use_remesh_preserve_attributes = False
me_cube_004.use_mirror_vertex_groups = False
me_cube_004.update()
me_cube_002 = bpy.data.meshes.new('Cube.002')
me_cube_002.from_pydata([(-1.0, -1.0, -1.0), (-1.0, 1.0, -1.0), (1.0, 1.0, -1.0), (1.0, -1.0, -1.0), (-1.0, -1.0, 1.0), (-1.0, 1.0, 1.0), (1.0, 1.0, 1.0), (1.0, -1.0, 1.0)], [], [(4, 5, 1, 0), (5, 6, 2, 1), (6, 7, 3, 2), (7, 4, 0, 3), (0, 1, 2, 3), (7, 6, 5, 4)])
me_cube_002.use_remesh_preserve_volume = False
me_cube_002.use_remesh_preserve_attributes = False
me_cube_002.use_mirror_vertex_groups = False
me_cube_002.update()
me_cube_001 = bpy.data.meshes.new('Cube.001')
me_cube_001.from_pydata([(1.0, 1.0, -1.0), (1.0, -1.0, -1.0), (-1.0, -1.0, -1.0), (-1.0, 1.0, -1.0), (1.0, 1.0, 1.0), (1.0, -1.0, 1.0), (-1.0, -1.0, 1.0), (-1.0, 1.0, 1.0)], [], [(0, 1, 2, 3), (4, 7, 6, 5), (0, 4, 5, 1), (1, 5, 6, 2), (2, 6, 7, 3), (4, 0, 3, 7)])
_uv = me_cube_001.uv_layers.new(name='UVMap')
_uv.uv.foreach_set('vector', [0.7169, 1.17, 0.7202, 0.6516, 1.238, 0.6549, 1.235, 1.173, 0.2023, 0.6483, 0.7202, 0.6516, 0.7169, 1.17, 0.199, 1.166, 0.2056, 0.1305, 0.2023, 0.6483, -0.3156, 0.645, -0.3123, 0.1272, 0.199, 1.166, -0.3189, 1.163, -0.3156, 0.645, 0.2023, 0.6483, 0.2089, -0.3874, 0.2056, 0.1305, -0.3123, 0.1272, -0.3089, -0.3907, 0.2023, 0.6483, 0.2056, 0.1305, 0.7235, 0.1338, 0.7202, 0.6516])
_uv.active_render = True
_uv = me_cube_001.uv_layers.new(name='UVMap.001')
_uv.uv.foreach_set('vector', [2.253, 5.818, 2.276, 2.208, 5.887, 2.231, 5.864, 5.841, -1.334, 2.185, 2.276, 2.208, 2.253, 5.818, -1.357, 5.795, -1.311, -1.426, -1.334, 2.185, -4.945, 2.162, -4.922, -1.449, -1.357, 5.795, -4.968, 5.772, -4.945, 2.162, -1.334, 2.185, -1.288, -5.036, -1.311, -1.426, -4.922, -1.449, -4.899, -5.059, -1.334, 2.185, -1.311, -1.426, 2.299, -1.403, 2.276, 2.208])
me_cube_001.materials.append(mat_material_001)
me_cube_001.use_remesh_preserve_volume = False
me_cube_001.use_remesh_preserve_attributes = False
me_cube_001.use_mirror_vertex_groups = False
me_cube_001.update()
me_cube = bpy.data.meshes.new('Cube')
me_cube.from_pydata([(1.0, 1.0, 1.0), (1.0, -1.0, 1.0), (-1.0, -1.0, 1.0), (-1.0, 1.0, 1.0)], [], [(0, 3, 2, 1)])
_uv = me_cube.uv_layers.new(name='UVMap')
_uv.uv.foreach_set('vector', [0.2023, 0.6483, 0.7202, 0.6516, 0.7169, 1.17, 0.199, 1.166])
_uv.active_render = True
_uv = me_cube.uv_layers.new(name='UVMap.001')
_uv.uv.foreach_set('vector', [-2.898, 0.6013, 3.86, 0.6444, 3.817, 7.402, -2.941, 7.359])
me_cube.materials.append(mat_neige)
me_cube.use_remesh_preserve_volume = False
me_cube.use_remesh_preserve_attributes = False
me_cube.use_mirror_vertex_groups = False
me_cube.update()

# ---- objects
ob_banc = bpy.data.objects.new('Banc', None)
ob_planches_002 = bpy.data.objects.new('planches.002', me_cube_003)
ob_structure = bpy.data.objects.new('Structure', me_cube_004)
ob_cube_002 = bpy.data.objects.new('Cube.002', me_cube_002)
ob_cube_001 = bpy.data.objects.new('Cube.001', me_cube_001)
ob_sun = bpy.data.objects.new('Sun', light_sun)
ob_cube = bpy.data.objects.new('Cube', me_cube)
ob_lamp = bpy.data.objects.new('Lamp', light_lamp)
ob_camera = bpy.data.objects.new('Camera', cam_camera)
ob_sun_001 = bpy.data.objects.new('Sun.001', light_sun_001)

# ---- transforms, parenting, visibility, modifiers, constraints
ob_banc.location = (0.0, 0.0, 0.0)
ob_banc.empty_image_offset = (0.0, 0.0)
ob_banc.lineart.crease_threshold = 0.0
ob_planches_002.parent = ob_banc
ob_planches_002.location = (0.0, -0.4331, 0.8929)
ob_planches_002.rotation_euler = (1.653, -0.0, 0.0)
ob_planches_002.lineart.crease_threshold = 0.0
_m = ob_planches_002.modifiers.new('Bevel', 'BEVEL')
_m.width = 0.04
_m.width_pct = 0.04
_m.segments = 2
_m.limit_method = 'WEIGHT'
_m.spread = 0.0
ob_structure.parent = ob_banc
ob_structure.location = (0.0, 0.0, 0.0)
ob_structure.lineart.crease_threshold = 0.0
_m = ob_structure.modifiers.new('Mirror', 'MIRROR')
_m.use_clip = True
_m = ob_structure.modifiers.new('Subsurf', 'SUBSURF')
_m.uv_smooth = 'PRESERVE_CORNERS'
_m.quality = 1
_m.render_levels = 1
_m.show_only_control_edges = False
ob_cube_002.location = (-4.514, 0.0, 0.7678)
ob_cube_002.scale = (0.5576, 0.5576, 0.5576)
ob_cube_002.lineart.crease_threshold = 0.0
ob_cube_001.location = (0.0, 0.0, 0.0)
ob_cube_001.scale = (8.182, 8.182, 1.0)
ob_cube_001.lock_rotations_4d = False
ob_cube_001.empty_display_type = 'ARROWS'
ob_cube_001.hide_viewport = True
ob_cube_001.lineart.crease_threshold = 0.0
_vg = ob_cube_001.vertex_groups.new(name='Hauts')
_vg.add([4, 5, 6, 7], 1.0, 'REPLACE')
_m = ob_cube_001.modifiers.new('Subsurf', 'SUBSURF')
_m.uv_smooth = 'PRESERVE_CORNERS'
_m.subdivision_type = 'SIMPLE'
_m.levels = 6
_m.render_levels = 6
_m.show_only_control_edges = False
_m = ob_cube_001.modifiers.new('Displace', 'DISPLACE')
_m.vertex_group = 'Hauts'
_m.mid_level = 0.8
_m.strength = 2.0
_m.direction = 'Z'
_m.texture_coords = 'UV'
_m.uv_layer = 'UVMap'
_m = ob_cube_001.modifiers.new('Displace.002', 'DISPLACE')
_m.vertex_group = 'Hauts'
_m.strength = 0.05
_m.direction = 'Z'
_m.texture_coords = 'UV'
_m.uv_layer = 'UVMap.001'
_m = ob_cube_001.modifiers.new('Displace.003', 'DISPLACE')
_m.vertex_group = 'Hauts'
_m.strength = 0.3
_m.direction = 'Z'
_m = ob_cube_001.modifiers.new('Subsurf.001', 'SUBSURF')
_m.uv_smooth = 'PRESERVE_CORNERS'
_m.quality = 2
_m.show_only_control_edges = False
_m.use_creases = False
ob_sun.location = (-2.394, -18.91, -3.474)
ob_sun.lineart.crease_threshold = 0.0
ob_cube.location = (0.1482, 0.0, -1.42)
ob_cube.scale = (13.11, 13.11, 1.603)
ob_cube.lock_rotations_4d = False
ob_cube.empty_display_type = 'ARROWS'
ob_cube.lineart.crease_threshold = 0.0
_vg = ob_cube.vertex_groups.new(name='Hauts')
_vg.add([0, 1, 2, 3], 1.0, 'REPLACE')
_m = ob_cube.modifiers.new('Subsurf', 'SUBSURF')
_m.uv_smooth = 'PRESERVE_CORNERS'
_m.subdivision_type = 'SIMPLE'
_m.levels = 6
_m.render_levels = 6
_m.show_only_control_edges = False
_m = ob_cube.modifiers.new('Displace', 'DISPLACE')
_m.vertex_group = 'Hauts'
_m.mid_level = 0.8
_m.strength = 0.5
_m.direction = 'Z'
_m.texture_coords = 'UV'
_m.uv_layer = 'UVMap'
_m = ob_cube.modifiers.new('Displace.002', 'DISPLACE')
_m.vertex_group = 'Hauts'
_m.strength = 0.1
_m.direction = 'Z'
_m.texture_coords = 'UV'
_m.uv_layer = 'UVMap.001'
_m = ob_cube.modifiers.new('Subsurf.001', 'SUBSURF')
_m.show_render = False
_m.uv_smooth = 'PRESERVE_CORNERS'
_m.quality = 2
_m.levels = 2
_m.show_only_control_edges = False
_m.use_creases = False
ob_lamp.location = (4.076, 1.005, 5.904)
ob_lamp.rotation_euler = (0.6503, 0.05522, 1.866)
ob_lamp.lock_rotations_4d = False
ob_lamp.empty_display_type = 'ARROWS'
ob_lamp.color = (0.0, 0.0, 0.0, 0.0)
ob_lamp.lineart.crease_threshold = 0.0
ob_camera.location = (7.481, -6.508, 5.344)
ob_camera.rotation_euler = (1.109, 0.01082, 0.8149)
ob_camera.lock_rotations_4d = False
ob_camera.empty_display_type = 'ARROWS'
ob_camera.color = (0.0, 0.0, 0.0, 0.0)
ob_camera.display_type = 'WIRE'
ob_camera.lineart.crease_threshold = 0.0
ob_sun_001.location = (0.0, 0.0, 4.425)
ob_sun_001.rotation_euler = (6.296, -0.59, -2.39)
ob_sun_001.lineart.crease_threshold = 0.0

# ---- collection membership
col_collection_1.objects.link(ob_banc)
col_collection_1.objects.link(ob_planches_002)
col_collection_1.objects.link(ob_structure)
col_collection_1.objects.link(ob_cube_002)
col_collection_1.objects.link(ob_cube_001)
col_collection_1.objects.link(ob_sun)
col_collection_1.objects.link(ob_cube)
col_collection_1.objects.link(ob_lamp)
col_collection_1.objects.link(ob_camera)
col_collection_1.objects.link(ob_sun_001)

# ---- scene / render settings (as saved in the file)
scene.camera = ob_camera
scene.frame_start = 1; scene.frame_end = 250; scene.frame_set(1)
scene.render.engine = 'CYCLES'
scene.render.resolution_percentage = 50
scene.render.dither_intensity = 0.0
scene.cycles.use_denoising = False
scene.cycles.samples = 10
scene.cycles.sampling_pattern = 'TABULATED_SOBOL'
scene.cycles.light_sampling_threshold = 0.0
scene.cycles.use_adaptive_sampling = False
scene.cycles.use_light_tree = False
scene.cycles.blur_glossy = 0.0
scene.cycles.volume_bounces = 1
scene.cycles.pixel_filter_type = 'GAUSSIAN'
scene.cycles.sample_clamp_indirect = 0.0
scene.view_settings.view_transform = 'Standard'
bpy.context.view_layer.update()
